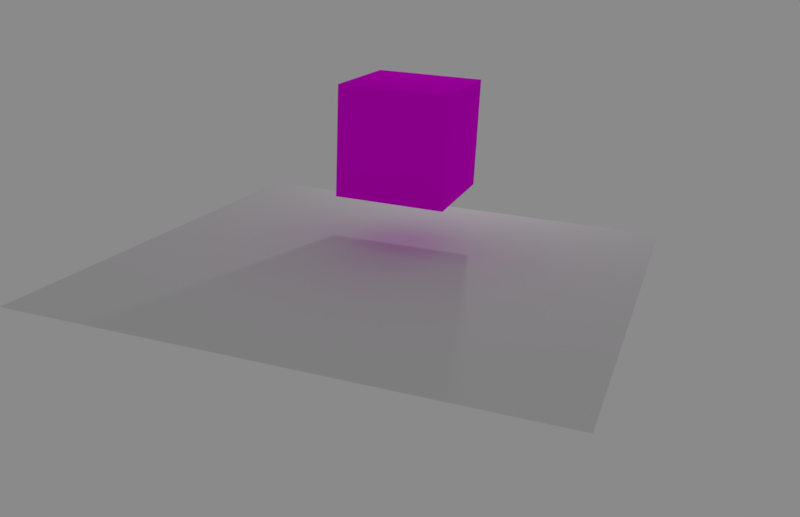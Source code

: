 # Source: donut1.blend  (saved by Blender 2.79.0; exported with 4.5.12 LTS)
import bpy
from mathutils import Matrix  # noqa: F401  (used for matrix-valued properties, if any)

bpy.ops.wm.read_factory_settings(use_empty=True)
scene = bpy.context.scene
scene.name = 'Scene'

# ---- collections
col_collection_1 = bpy.data.collections.new('Collection 1'); scene.collection.children.link(col_collection_1)
col_collection_1.hide_render = True
col_collection_1.hide_viewport = True
col_collection_2 = bpy.data.collections.new('Collection 2'); scene.collection.children.link(col_collection_2)
col_collection_2.hide_render = True
col_collection_2.hide_viewport = True
col_collection_3 = bpy.data.collections.new('Collection 3'); scene.collection.children.link(col_collection_3)

# ---- images (referenced by path relative to the original .blend; pixels are not part of the script)
import os
ASSET_DIR = os.environ.get("B2B_ASSET_DIR", "")  # directory of the original .blend (textures are referenced by path, not embedded)
HERE = os.path.dirname(os.path.abspath(__file__))  # packed textures are extracted next to this script under _unpacked/

def load_image(name, relpath, width, height, colorspace="sRGB"):
    """Load a texture the original file referenced (path relative to the .blend, or extracted next to this script)."""
    p = next((c for c in (os.path.join(HERE, relpath), os.path.join(ASSET_DIR, relpath)) if relpath and os.path.exists(c)), "")
    if p:
        img = bpy.data.images.load(p, check_existing=True)
        img.name = name
    else:  # same state as the original file: an image datablock whose file is absent (Cycles renders it pink)
        img = bpy.data.images.new(name, width, height)
        img.source = "FILE"
        img.filepath = "//" + (relpath or name)
    img.colorspace_settings.name = colorspace
    return img
img_woodfine26_col_1k_jpg = load_image('WoodFine26_COL_1K.jpg', 'WoodFine26_COL_1K.jpg', 1024, 1024, 'sRGB')

# ---- materials (node trees are filled in below, after node groups)
mat_material_005 = bpy.data.materials.new('Material.005')
mat_material_005.alpha_threshold = 0.0
mat_material_005.roughness = 0.5
mat_material_004 = bpy.data.materials.new('Material.004')
mat_material_004.alpha_threshold = 0.0
mat_material_004.roughness = 0.5
mat_material = bpy.data.materials.new('Material')
mat_material.alpha_threshold = 0.0
mat_material.roughness = 0.5
mat_material_002 = bpy.data.materials.new('Material.002')
mat_material_002.alpha_threshold = 0.0
mat_material_002.roughness = 0.5
mat_material_001 = bpy.data.materials.new('Material.001')
mat_material_001.alpha_threshold = 0.0
mat_material_001.roughness = 0.5
mat_material_003 = bpy.data.materials.new('Material.003')
mat_material_003.alpha_threshold = 0.0
mat_material_003.roughness = 0.5

# ---- material node trees
mat_material_005.use_nodes = True; mat_material_005.node_tree.nodes.clear()
_N = mat_material_005.node_tree.nodes; _L = mat_material_005.node_tree.links
n0 = _N.new('ShaderNodeOutputMaterial'); n0.name = 'Material Output'; n0.location = (300, 300)
n1 = _N.new('ShaderNodeBsdfGlass'); n1.name = 'Glass BSDF'; n1.location = (10, 300)
n1.distribution = 'BECKMANN'
n1.inputs[2].default_value = 1.45
_L.new(n1.outputs[0], n0.inputs[0])
n0.is_active_output = True
mat_material_004.use_nodes = True; mat_material_004.node_tree.nodes.clear()
_N = mat_material_004.node_tree.nodes; _L = mat_material_004.node_tree.links
n0 = _N.new('ShaderNodeOutputMaterial'); n0.name = 'Material Output'; n0.location = (300, 300)
n1 = _N.new('ShaderNodeBsdfAnisotropic'); n1.name = 'Glossy BSDF'; n1.location = (-81, 176)
n1.distribution = 'GGX'
n1.inputs[1].default_value = 0.4472
n2 = _N.new('ShaderNodeBsdfDiffuse'); n2.name = 'Diffuse BSDF'; n2.location = (-134, 353)
n3 = _N.new('ShaderNodeMixShader'); n3.name = 'Mix Shader'; n3.location = (116, 312)
n3.inputs[0].default_value = 0.2727
_L.new(n1.outputs[0], n3.inputs[2])
_L.new(n2.outputs[0], n3.inputs[1])
_L.new(n3.outputs[0], n0.inputs[0])
n0.is_active_output = True
mat_material.use_nodes = True; mat_material.node_tree.nodes.clear()
_N = mat_material.node_tree.nodes; _L = mat_material.node_tree.links
n0 = _N.new('ShaderNodeOutputMaterial'); n0.name = 'Material Output'; n0.location = (460, 300)
n1 = _N.new('ShaderNodeBsdfDiffuse'); n1.name = 'Diffuse BSDF'; n1.location = (10, 300)
n2 = _N.new('ShaderNodeBsdfAnisotropic'); n2.name = 'Glossy BSDF'; n2.location = (18, 97)
n2.distribution = 'GGX'
n2.inputs[0].default_value = (1.0, 1.0, 1.0, 1.0)
n2.inputs[1].default_value = 1.0
n3 = _N.new('ShaderNodeMixShader'); n3.name = 'Mix Shader'; n3.location = (240, 291)
n3.inputs[0].default_value = 0.0
n4 = _N.new('ShaderNodeTexImage'); n4.name = 'Image Texture'; n4.location = (-270, 316)
n4.width = 140
n4.image = img_woodfine26_col_1k_jpg
_L.new(n1.outputs[0], n3.inputs[1])
_L.new(n3.outputs[0], n0.inputs[0])
_L.new(n2.outputs[0], n3.inputs[2])
_L.new(n4.outputs[0], n1.inputs[0])
n0.is_active_output = True
mat_material_002.use_nodes = True; mat_material_002.node_tree.nodes.clear()
_N = mat_material_002.node_tree.nodes; _L = mat_material_002.node_tree.links
n0 = _N.new('ShaderNodeOutputMaterial'); n0.name = 'Material Output'; n0.location = (381, 300)
n1 = _N.new('ShaderNodeMixShader'); n1.name = 'Mix Shader'; n1.location = (161, 307)
n1.inputs[0].default_value = 0.2909
n2 = _N.new('ShaderNodeBsdfDiffuse'); n2.name = 'Diffuse BSDF'; n2.location = (-115, 355)
n2.inputs[0].default_value = (0.8, 0.4807, 0.6337, 1.0)
n2.inputs[1].default_value = 0.1667
n3 = _N.new('ShaderNodeBsdfAnisotropic'); n3.name = 'Glossy BSDF'; n3.location = (-112, 179)
n3.distribution = 'GGX'
n3.inputs[1].default_value = 0.6646
_L.new(n1.outputs[0], n0.inputs[0])
_L.new(n2.outputs[0], n1.inputs[1])
_L.new(n3.outputs[0], n1.inputs[2])
n0.is_active_output = True
mat_material_001.use_nodes = True; mat_material_001.node_tree.nodes.clear()
_N = mat_material_001.node_tree.nodes; _L = mat_material_001.node_tree.links
n0 = _N.new('ShaderNodeOutputMaterial'); n0.name = 'Material Output'; n0.location = (424, 300)
n1 = _N.new('ShaderNodeBsdfDiffuse'); n1.name = 'Diffuse BSDF'; n1.location = (-26, 342)
n1.inputs[0].default_value = (0.8, 0.4701, 0.05932, 1.0)
n2 = _N.new('ShaderNodeMixShader'); n2.name = 'Mix Shader'; n2.location = (204, 312)
n2.inputs[0].default_value = 0.2727
n3 = _N.new('ShaderNodeBsdfAnisotropic'); n3.name = 'Glossy BSDF'; n3.location = (-56, 156)
n3.distribution = 'GGX'
n3.inputs[1].default_value = 0.8266
_L.new(n1.outputs[0], n2.inputs[1])
_L.new(n2.outputs[0], n0.inputs[0])
_L.new(n3.outputs[0], n2.inputs[2])
n0.is_active_output = True
mat_material_003.use_nodes = True; mat_material_003.node_tree.nodes.clear()
_N = mat_material_003.node_tree.nodes; _L = mat_material_003.node_tree.links
n0 = _N.new('ShaderNodeOutputMaterial'); n0.name = 'Material Output'; n0.location = (374, 300)
n1 = _N.new('ShaderNodeBsdfDiffuse'); n1.name = 'Diffuse BSDF'; n1.location = (-76, 361)
n2 = _N.new('ShaderNodeMixShader'); n2.name = 'Mix Shader'; n2.location = (154, 316)
n2.inputs[0].default_value = 0.2727
n3 = _N.new('ShaderNodeBsdfAnisotropic'); n3.name = 'Glossy BSDF'; n3.location = (-81, 176)
n3.distribution = 'GGX'
n3.inputs[1].default_value = 0.4472
_L.new(n1.outputs[0], n2.inputs[1])
_L.new(n2.outputs[0], n0.inputs[0])
_L.new(n3.outputs[0], n2.inputs[2])
n0.is_active_output = True

# ---- world
world_world = bpy.data.worlds.new('World'); scene.world = world_world
world_world.color = (0.09084, 0.09084, 0.09084)
world_world.use_sun_shadow = False
world_world.sun_shadow_jitter_overblur = 0.0
world_world.cycles.sampling_method = 'MANUAL'

# ---- cameras
cam_camera = bpy.data.cameras.new('Camera')
cam_camera.clip_end = 100.0
cam_camera.lens = 35.0
cam_camera.sensor_width = 32.0
cam_camera.sensor_height = 18.0
cam_camera.ortho_scale = 7.314
cam_camera.dof.focus_distance = 0.0

# ---- lights
light_lamp = bpy.data.lights.new('Lamp', 'POINT')
light_lamp.transmission_factor = 0.0
light_lamp.cutoff_distance = 30.0
light_lamp.energy = 180.6
light_lamp.shadow_buffer_clip_start = 1.001
light_lamp.shadow_soft_size = 0.1
light_lamp.shadow_maximum_resolution = 0.006
light_lamp.use_absolute_resolution = True
light_point = bpy.data.lights.new('Point', 'POINT')
light_point.transmission_factor = 0.0
light_point.energy = 52.5
light_point.shadow_buffer_clip_start = 0.5
light_point.shadow_soft_size = 0.1
light_point.shadow_maximum_resolution = 0.006
light_point.use_absolute_resolution = True

# ---- meshes
me_cylinder_004 = bpy.data.meshes.new('Cylinder.004')
me_cylinder_004.from_pydata([(-5.117e-09, 0.7165, -0.9915), (5.166e-06, 0.9706, 1.342), (0.2112, 0.6847, -0.9915), (0.2861, 0.9275, 1.342), (0.4036, 0.592, -0.9915), (0.5467, 0.8019, 1.342), (0.5602, 0.4467, -0.9915), (0.7588, 0.6051, 1.342), (0.667, 0.2618, -0.9915), (0.9035, 0.3546, 1.342), (0.7145, 0.05354, -0.9915), (0.9679, 0.07254, 1.342), (0.6985, -0.1594, -0.9915), (0.9462, -0.216, 1.342), (0.6205, -0.3582, -0.9915), (0.8405, -0.4853, 1.342), (0.4873, -0.5252, -0.9915), (0.3109, -0.6455, -0.9915), (0.1068, -0.7085, -0.9915), (-0.1068, -0.7085, -0.9915), (-0.3109, -0.6455, -0.9915), (-0.4873, -0.5252, -0.9915), (-0.6205, -0.3582, -0.9915), (-0.6985, -0.1594, -0.9915), (-0.7145, 0.05354, -0.9915), (-0.667, 0.2618, -0.9915), (-0.5602, 0.4467, -0.9915), (-0.4036, 0.592, -0.9915), (-0.5467, 0.8019, 1.342), (-0.2112, 0.6847, -0.9915), (-0.2861, 0.9275, 1.342), (-1.098e-08, 0.7571, -0.9298), (0.2232, 0.7235, -0.9298), (0.4265, 0.6256, -0.9298), (0.5919, 0.4721, -0.9298), (0.7048, 0.2766, -0.9298), (0.755, 0.05658, -0.9298), (0.7381, -0.1685, -0.9298), (0.6557, -0.3786, -0.9298), (0.515, -0.555, -0.9298), (0.3285, -0.6821, -0.9298), (0.1128, -0.7487, -0.9298), (-0.1128, -0.7487, -0.9298), (-0.3285, -0.6821, -0.9298), (-0.515, -0.555, -0.9298), (-0.6557, -0.3786, -0.9298), (-0.7381, -0.1685, -0.9298), (-0.755, 0.05658, -0.9298), (-0.7048, 0.2766, -0.9298), (-0.5919, 0.4721, -0.9298), (-0.4265, 0.6256, -0.9298), (-0.2232, 0.7235, -0.9298), (-7.129e-11, 0.9984, 1.309), (0.2943, 0.954, 1.309), (0.5624, 0.8249, 1.309), (0.7806, 0.6225, 1.309), (0.9294, 0.3648, 1.309), (0.9956, 0.07461, 1.309), (0.9734, -0.2222, 1.309), (0.8646, -0.4992, 1.309), (0.6791, -0.7319, 1.309), (0.4332, -0.8995, 1.309), (0.1488, -0.9872, 1.309), (-0.1488, -0.9872, 1.309), (-0.4332, -0.8995, 1.309), (-0.6791, -0.7319, 1.309), (-0.8646, -0.4992, 1.309), (-0.9734, -0.2222, 1.309), (-0.9956, 0.07461, 1.309), (-0.9294, 0.3648, 1.309), (-0.7806, 0.6225, 1.309), (-0.5624, 0.8249, 1.309), (-0.2943, 0.954, 1.309), (0.2948, 0.9556, 1.342), (0.0, 1.0, 1.342), (0.5633, 0.8262, 1.342), (0.7818, 0.6235, 1.342), (0.9309, 0.3653, 1.342), (0.9972, 0.07473, 1.342), (0.9749, -0.2225, 1.342), (0.866, -0.5, 1.342), (0.6802, -0.7331, 1.342), (0.4339, -0.901, 1.342), (0.149, -0.9888, 1.342), (-0.149, -0.9888, 1.342), (-0.4339, -0.901, 1.342), (-0.6802, -0.7331, 1.342), (-0.866, -0.5, 1.342), (-0.9749, -0.2225, 1.342), (-0.9972, 0.07473, 1.342), (-0.9309, 0.3653, 1.342), (-0.7818, 0.6235, 1.342), (-0.5633, 0.8262, 1.342), (-0.2948, 0.9556, 1.342), (-1.113e-08, 0.7537, -0.9915), (0.2222, 0.7202, -0.9915), (0.4246, 0.6227, -0.9915), (0.5893, 0.4699, -0.9915), (0.7016, 0.2754, -0.9915), (0.7516, 0.05632, -0.9915), (0.7348, -0.1677, -0.9915), (0.6527, -0.3769, -0.9915), (0.5126, -0.5525, -0.9915), (0.327, -0.6791, -0.9915), (0.1123, -0.7453, -0.9915), (-0.1123, -0.7453, -0.9915), (-0.327, -0.6791, -0.9915), (-0.5126, -0.5525, -0.9915), (-0.6527, -0.3769, -0.9915), (-0.7348, -0.1677, -0.9915), (-0.7516, 0.05632, -0.9915), (-0.7016, 0.2754, -0.9915), (-0.5893, 0.4699, -0.9915), (-0.4246, 0.6227, -0.9915), (-0.2222, 0.7202, -0.9915), (0.661, -0.7124, 1.342), (0.4216, -0.8755, 1.342), (0.1448, -0.9609, 1.342), (-0.1448, -0.9609, 1.342), (-0.4216, -0.8755, 1.342), (-0.661, -0.7124, 1.342), (-0.8416, -0.4859, 1.342), (-0.9474, -0.2162, 1.342), (-0.969, 0.07263, 1.342), (-0.9046, 0.355, 1.342), (-0.7598, 0.6059, 1.342), (1.858e-07, 0.6883, -0.9549), (0.2029, 0.6577, -0.9549), (0.3877, 0.5687, -0.9549), (0.5381, 0.4292, -0.9549), (0.6407, 0.2515, -0.9549), (0.6864, 0.05144, -0.9549), (0.6711, -0.1532, -0.9549), (0.5961, -0.3442, -0.9549), (0.4682, -0.5046, -0.9549), (0.2986, -0.6201, -0.9549), (0.1026, -0.6806, -0.9549), (-0.1026, -0.6806, -0.9549), (-0.2986, -0.6201, -0.9549), (-0.4682, -0.5046, -0.9549), (-0.5961, -0.3442, -0.9549), (-0.6711, -0.1532, -0.9549), (-0.6864, 0.05144, -0.9549), (-0.6407, 0.2515, -0.9549), (-0.5381, 0.4292, -0.9549), (-0.3877, 0.5687, -0.9549), (-0.2029, 0.6577, -0.9549), (-0.4877, -0.5256, -0.9437), (-0.6209, -0.3585, -0.9437), (0.699, -0.1595, -0.9437), (0.6209, -0.3585, -0.9437), (-0.699, -0.1595, -0.9437), (0.4877, -0.5256, -0.9437), (1.766e-07, 0.717, -0.9437), (0.2113, 0.6851, -0.9437), (-0.715, 0.05358, -0.9437), (0.3111, -0.646, -0.9437), (0.4039, 0.5924, -0.9437), (-0.6674, 0.2619, -0.9437), (0.1069, -0.709, -0.9437), (0.5606, 0.447, -0.9437), (-0.5606, 0.447, -0.9437), (-0.1069, -0.709, -0.9437), (0.6674, 0.2619, -0.9437), (-0.4039, 0.5924, -0.9437), (-0.3111, -0.646, -0.9437), (0.715, 0.05358, -0.9437), (-0.2113, 0.6851, -0.9437), (-0.846, -0.4884, 1.321), (-0.9524, -0.2174, 1.321), (0.6644, -0.7161, 1.321), (-0.9741, 0.07301, 1.321), (0.4239, -0.8801, 1.321), (-0.9093, 0.3569, 1.321), (0.1456, -0.9659, 1.321), (-0.7637, 0.6091, 1.321), (-0.1456, -0.9659, 1.321), (-0.4238, -0.8801, 1.321), (-0.6644, -0.7161, 1.321), (0.845, -0.4878, 1.321), (0.2876, 0.9323, 1.321), (0.5496, 0.8061, 1.321), (0.7628, 0.6083, 1.321), (0.9082, 0.3565, 1.321), (-0.5496, 0.8061, 1.321), (0.973, 0.07292, 1.321), (-0.2876, 0.9323, 1.321), (0.9512, -0.2171, 1.321), (6.516e-06, 0.9757, 1.321), (0.2113, 0.6851, -0.9549), (1.78e-07, 0.717, -0.9549), (0.4039, 0.5924, -0.9549), (0.5606, 0.447, -0.9549), (0.6674, 0.2619, -0.9549), (0.715, 0.05358, -0.9549), (0.699, -0.1595, -0.9549), (0.6209, -0.3585, -0.9549), (0.4877, -0.5256, -0.9549), (0.3111, -0.646, -0.9549), (0.1069, -0.709, -0.9549), (-0.1069, -0.709, -0.9549), (-0.3111, -0.646, -0.9549), (-0.4877, -0.5256, -0.9549), (-0.6209, -0.3585, -0.9549), (-0.699, -0.1595, -0.9549), (-0.715, 0.05358, -0.9549), (-0.6674, 0.2619, -0.9549), (-0.5606, 0.447, -0.9549), (-0.4039, 0.5924, -0.9549), (-0.2113, 0.6851, -0.9549)], [], [(52, 74, 73, 53), (53, 73, 75, 54), (54, 75, 76, 55), (55, 76, 77, 56), (56, 77, 78, 57), (57, 78, 79, 58), (58, 79, 80, 59), (59, 80, 81, 60), (60, 81, 82, 61), (61, 82, 83, 62), (62, 83, 84, 63), (63, 84, 85, 64), (64, 85, 86, 65), (65, 86, 87, 66), (66, 87, 88, 67), (67, 88, 89, 68), (68, 89, 90, 69), (69, 90, 91, 70), (70, 91, 92, 71), (71, 92, 93, 72), (72, 93, 74, 52), (0, 2, 4, 6, 8, 10, 12, 14, 16, 17, 18, 19, 20, 21, 22, 23, 24, 25, 26, 27, 29), (114, 51, 31, 94), (113, 50, 51, 114), (112, 49, 50, 113), (111, 48, 49, 112), (110, 47, 48, 111), (109, 46, 47, 110), (108, 45, 46, 109), (107, 44, 45, 108), (106, 43, 44, 107), (105, 42, 43, 106), (104, 41, 42, 105), (103, 40, 41, 104), (102, 39, 40, 103), (101, 38, 39, 102), (100, 37, 38, 101), (99, 36, 37, 100), (98, 35, 36, 99), (97, 34, 35, 98), (96, 33, 34, 97), (95, 32, 33, 96), (94, 31, 32, 95), (51, 72, 52, 31), (50, 71, 72, 51), (49, 70, 71, 50), (48, 69, 70, 49), (47, 68, 69, 48), (46, 67, 68, 47), (45, 66, 67, 46), (44, 65, 66, 45), (43, 64, 65, 44), (42, 63, 64, 43), (41, 62, 63, 42), (40, 61, 62, 41), (39, 60, 61, 40), (38, 59, 60, 39), (37, 58, 59, 38), (36, 57, 58, 37), (35, 56, 57, 36), (34, 55, 56, 35), (33, 54, 55, 34), (32, 53, 54, 33), (31, 52, 53, 32), (1, 3, 73, 74), (3, 5, 75, 73), (5, 7, 76, 75), (7, 9, 77, 76), (9, 11, 78, 77), (11, 13, 79, 78), (13, 15, 80, 79), (15, 115, 81, 80), (115, 116, 82, 81), (116, 117, 83, 82), (117, 118, 84, 83), (118, 119, 85, 84), (119, 120, 86, 85), (120, 121, 87, 86), (121, 122, 88, 87), (122, 123, 89, 88), (123, 124, 90, 89), (124, 125, 91, 90), (125, 28, 92, 91), (28, 30, 93, 92), (30, 1, 74, 93), (2, 0, 94, 95), (4, 2, 95, 96), (6, 4, 96, 97), (8, 6, 97, 98), (10, 8, 98, 99), (12, 10, 99, 100), (14, 12, 100, 101), (16, 14, 101, 102), (17, 16, 102, 103), (18, 17, 103, 104), (19, 18, 104, 105), (20, 19, 105, 106), (21, 20, 106, 107), (22, 21, 107, 108), (23, 22, 108, 109), (24, 23, 109, 110), (25, 24, 110, 111), (26, 25, 111, 112), (27, 26, 112, 113), (29, 27, 113, 114), (0, 29, 114, 94), (148, 147, 202, 203), (127, 126, 146, 145, 144, 143, 142, 141, 140, 139, 138, 137, 136, 135, 134, 133, 132, 131, 130, 129, 128), (150, 149, 195, 196), (151, 148, 203, 204), (152, 150, 196, 197), (154, 153, 190, 189), (155, 151, 204, 205), (156, 152, 197, 198), (157, 154, 189, 191), (158, 155, 205, 206), (159, 156, 198, 199), (160, 157, 191, 192), (161, 158, 206, 207), (162, 159, 199, 200), (163, 160, 192, 193), (164, 161, 207, 208), (165, 162, 200, 201), (166, 163, 193, 194), (167, 164, 208, 209), (147, 165, 201, 202), (149, 166, 194, 195), (153, 167, 209, 190), (188, 186, 167, 153), (187, 185, 166, 149), (178, 177, 165, 147), (186, 184, 164, 167), (185, 183, 163, 166), (177, 176, 162, 165), (184, 175, 161, 164), (183, 182, 160, 163), (176, 174, 159, 162), (175, 173, 158, 161), (182, 181, 157, 160), (174, 172, 156, 159), (173, 171, 155, 158), (181, 180, 154, 157), (172, 170, 152, 156), (171, 169, 151, 155), (180, 188, 153, 154), (170, 179, 150, 152), (169, 168, 148, 151), (179, 187, 149, 150), (168, 178, 147, 148), (121, 120, 178, 168), (15, 13, 187, 179), (122, 121, 168, 169), (115, 15, 179, 170), (3, 1, 188, 180), (123, 122, 169, 171), (116, 115, 170, 172), (5, 3, 180, 181), (124, 123, 171, 173), (117, 116, 172, 174), (7, 5, 181, 182), (125, 124, 173, 175), (118, 117, 174, 176), (9, 7, 182, 183), (28, 125, 175, 184), (119, 118, 176, 177), (11, 9, 183, 185), (30, 28, 184, 186), (120, 119, 177, 178), (13, 11, 185, 187), (1, 30, 186, 188), (126, 127, 189, 190), (127, 128, 191, 189), (128, 129, 192, 191), (129, 130, 193, 192), (130, 131, 194, 193), (131, 132, 195, 194), (132, 133, 196, 195), (133, 134, 197, 196), (134, 135, 198, 197), (135, 136, 199, 198), (136, 137, 200, 199), (137, 138, 201, 200), (138, 139, 202, 201), (139, 140, 203, 202), (140, 141, 204, 203), (141, 142, 205, 204), (142, 143, 206, 205), (143, 144, 207, 206), (144, 145, 208, 207), (145, 146, 209, 208), (146, 126, 190, 209)])
me_cylinder_004.polygons.foreach_set('use_smooth', [True] * 191)
me_cylinder_004.materials.append(mat_material_005)
me_cylinder_004.use_remesh_preserve_volume = False
me_cylinder_004.use_remesh_preserve_attributes = False
me_cylinder_004.use_mirror_vertex_groups = False
me_cylinder_004.update()
me_cylinder = bpy.data.meshes.new('Cylinder')
me_cylinder.from_pydata([(-1.846e-08, 0.5962, -0.05107), (0.1163, 0.5848, -0.05107), (0.2282, 0.5508, -0.05107), (0.3312, 0.4957, -0.05107), (0.4216, 0.4216, -0.05107), (0.4957, 0.3312, -0.05107), (0.5508, 0.2282, -0.05107), (0.5848, 0.1163, -0.05107), (0.5962, -1.38e-07, -0.05107), (0.5848, -0.1163, -0.05107), (0.5508, -0.2282, -0.05107), (0.4957, -0.3312, -0.05107), (0.4216, -0.4216, -0.05107), (0.3312, -0.4957, -0.05107), (0.2282, -0.5508, -0.05107), (0.1163, -0.5848, -0.05107), (-1.984e-07, -0.5962, -0.05107), (-0.1163, -0.5848, -0.05107), (-0.2282, -0.5508, -0.05107), (-0.3312, -0.4957, -0.05107), (-0.4216, -0.4216, -0.05107), (-0.4957, -0.3312, -0.05107), (-0.5508, -0.2282, -0.05107), (-0.5848, -0.1163, -0.05107), (-0.5962, 4.034e-07, -0.05107), (-0.5848, 0.1163, -0.05107), (-0.5508, 0.2282, -0.05107), (-0.4957, 0.3312, -0.05107), (-0.4216, 0.4216, -0.05107), (-0.3312, 0.4957, -0.05107), (-0.2282, 0.5508, -0.05107), (-0.1163, 0.5848, -0.05107), (-5.774e-08, 0.9479, 0.06504), (0.1849, 0.9297, 0.06504), (0.3627, 0.8757, 0.06504), (0.5266, 0.7881, 0.06504), (0.6703, 0.6703, 0.06504), (0.7881, 0.5266, 0.06504), (0.8757, 0.3627, 0.06504), (0.9297, 0.1849, 0.06504), (0.9479, -2.024e-07, 0.06504), (0.9297, -0.1849, 0.06504), (0.8757, -0.3627, 0.06504), (0.7881, -0.5266, 0.06504), (0.6703, -0.6703, 0.06504), (0.5266, -0.7881, 0.06504), (0.3627, -0.8757, 0.06504), (0.1849, -0.9297, 0.06504), (-3.666e-07, -0.9479, 0.06504), (-0.1849, -0.9297, 0.06504), (-0.3627, -0.8757, 0.06504), (-0.5266, -0.7881, 0.06504), (-0.6703, -0.6703, 0.06504), (-0.7881, -0.5266, 0.06504), (-0.8757, -0.3627, 0.06504), (-0.9297, -0.1849, 0.06504), (-0.9479, 6.413e-07, 0.06504), (-0.9297, 0.1849, 0.06504), (-0.8757, 0.3627, 0.06504), (-0.7881, 0.5266, 0.06504), (-0.6703, 0.6703, 0.06504), (-0.5266, 0.7881, 0.06504), (-0.3627, 0.8757, 0.06504), (-0.1849, 0.9297, 0.06504), (0.1504, 0.7559, 0.03825), (0.2949, 0.712, 0.03825), (0.4282, 0.6408, 0.03825), (0.5449, 0.5449, 0.03825), (0.6408, 0.4282, 0.03825), (0.712, 0.2949, 0.03825), (0.7559, 0.1504, 0.03825), (0.7707, -1.603e-07, 0.03825), (0.7559, -0.1504, 0.03825), (0.712, -0.2949, 0.03825), (0.6408, -0.4282, 0.03825), (0.5449, -0.5449, 0.03825), (0.4282, -0.6408, 0.03825), (0.2949, -0.712, 0.03825), (0.1504, -0.7559, 0.03825), (-2.775e-07, -0.7707, 0.03825), (-0.1504, -0.7559, 0.03825), (-0.2949, -0.712, 0.03825), (-0.4282, -0.6408, 0.03825), (-0.545, -0.5449, 0.03825), (-0.6408, -0.4282, 0.03825), (-0.712, -0.2949, 0.03825), (-0.7559, -0.1504, 0.03825), (-0.7707, 5.256e-07, 0.03825), (-0.7559, 0.1504, 0.03825), (-0.712, 0.2949, 0.03825), (-0.6408, 0.4282, 0.03825), (-0.5449, 0.545, 0.03825), (-0.4282, 0.6408, 0.03825), (-0.2949, 0.712, 0.03825), (-0.1504, 0.7559, 0.03825), (-2.642e-08, 0.7707, 0.03825), (-3.085e-09, 0.6357, -0.05107), (0.124, 0.6235, -0.05107), (0.2433, 0.5873, -0.05107), (0.3532, 0.5286, -0.05107), (0.4495, 0.4495, -0.05107), (0.5286, 0.3532, -0.05107), (0.5873, 0.2433, -0.05107), (0.6235, 0.124, -0.05107), (0.6357, -1.319e-07, -0.05107), (0.6235, -0.124, -0.05107), (0.5873, -0.2433, -0.05107), (0.5286, -0.3532, -0.05107), (0.4495, -0.4495, -0.05107), (0.3532, -0.5286, -0.05107), (0.2433, -0.5873, -0.05107), (0.124, -0.6235, -0.05107), (-2.102e-07, -0.6357, -0.05107), (-0.124, -0.6235, -0.05107), (-0.2433, -0.5873, -0.05107), (-0.3532, -0.5286, -0.05107), (-0.4495, -0.4495, -0.05107), (-0.5286, -0.3532, -0.05107), (-0.5873, -0.2433, -0.05107), (-0.6235, -0.124, -0.05107), (-0.6357, 4.34e-07, -0.05107), (-0.6235, 0.124, -0.05107), (-0.5873, 0.2433, -0.05107), (-0.5286, 0.3532, -0.05107), (-0.4495, 0.4495, -0.05107), (-0.3532, 0.5286, -0.05107), (-0.2433, 0.5873, -0.05107), (-0.124, 0.6235, -0.05107), (0.1849, 0.9297, 0.08324), (-5.774e-08, 0.9479, 0.08324), (0.3627, 0.8757, 0.08324), (0.5266, 0.7881, 0.08324), (0.6703, 0.6703, 0.08324), (0.7881, 0.5266, 0.08324), (0.8757, 0.3627, 0.08324), (0.9297, 0.1849, 0.08324), (0.9479, -2.024e-07, 0.08324), (0.9297, -0.1849, 0.08324), (0.8757, -0.3627, 0.08324), (0.7881, -0.5266, 0.08324), (0.6703, -0.6703, 0.08324), (0.5266, -0.7881, 0.08324), (0.3627, -0.8757, 0.08324), (0.1849, -0.9297, 0.08324), (-3.666e-07, -0.9479, 0.08324), (-0.1849, -0.9297, 0.08324), (-0.3627, -0.8757, 0.08324), (-0.5266, -0.7881, 0.08324), (-0.6703, -0.6703, 0.08324), (-0.7881, -0.5266, 0.08324), (-0.8757, -0.3627, 0.08324), (-0.9297, -0.1849, 0.08324), (-0.9479, 6.413e-07, 0.08324), (-0.9297, 0.1849, 0.08324), (-0.8757, 0.3627, 0.08324), (-0.7881, 0.5266, 0.08324), (-0.6703, 0.6703, 0.08324), (-0.5266, 0.7881, 0.08324), (-0.3627, 0.8757, 0.08324), (-0.1849, 0.9297, 0.08324), (-6.665e-08, 0.9267, 0.08101), (0.1808, 0.9088, 0.08101), (0.3546, 0.8561, 0.08101), (0.5148, 0.7705, 0.08101), (0.6552, 0.6552, 0.08101), (0.7705, 0.5148, 0.08101), (0.8561, 0.3546, 0.08101), (0.9088, 0.1808, 0.08101), (0.9267, -2.058e-07, 0.08101), (0.9088, -0.1808, 0.08101), (0.8561, -0.3546, 0.08101), (0.7705, -0.5148, 0.08101), (0.6552, -0.6552, 0.08101), (0.5148, -0.7705, 0.08101), (0.3546, -0.8561, 0.08101), (0.1808, -0.9088, 0.08101), (-3.597e-07, -0.9267, 0.08101), (-0.1808, -0.9088, 0.08101), (-0.3546, -0.8561, 0.08101), (-0.5148, -0.7705, 0.08101), (-0.6552, -0.6552, 0.08101), (-0.7705, -0.5148, 0.08101), (-0.8561, -0.3546, 0.08101), (-0.9088, -0.1808, 0.08101), (-0.9267, 6.241e-07, 0.08101), (-0.9088, 0.1808, 0.08101), (-0.8561, 0.3546, 0.08101), (-0.7705, 0.5148, 0.08101), (-0.6552, 0.6552, 0.08101), (-0.5148, 0.7705, 0.08101), (-0.3546, 0.8561, 0.08101), (-0.1808, 0.9088, 0.08101), (-7.238e-08, 0.5913, -0.03362), (0.1154, 0.58, -0.03362), (0.2263, 0.5463, -0.03362), (0.3285, 0.4917, -0.03362), (0.4181, 0.4181, -0.03362), (0.4917, 0.3285, -0.03362), (0.5463, 0.2263, -0.03362), (0.58, 0.1154, -0.03362), (0.5913, -1.46e-07, -0.03362), (0.58, -0.1154, -0.03362), (0.5463, -0.2263, -0.03362), (0.4917, -0.3285, -0.03362), (0.4181, -0.4181, -0.03362), (0.3285, -0.4917, -0.03362), (0.2263, -0.5463, -0.03362), (0.1154, -0.58, -0.03362), (-2.409e-07, -0.5913, -0.03362), (-0.1154, -0.58, -0.03362), (-0.2263, -0.5463, -0.03362), (-0.3285, -0.4917, -0.03362), (-0.4181, -0.4181, -0.03362), (-0.4917, -0.3285, -0.03362), (-0.5463, -0.2263, -0.03362), (-0.58, -0.1154, -0.03362), (-0.5913, 3.907e-07, -0.03362), (-0.58, 0.1154, -0.03362), (-0.5463, 0.2263, -0.03362), (-0.4917, 0.3285, -0.03362), (-0.4181, 0.4181, -0.03362), (-0.3285, 0.4917, -0.03362), (-0.2263, 0.5463, -0.03362), (-0.1154, 0.58, -0.03362), (-0.7161, 0.1424, 0.03958), (-0.6745, 0.2794, 0.03958), (0.5163, -0.5163, 0.03958), (0.4056, -0.6071, 0.03958), (-0.6071, 0.4056, 0.03958), (0.2794, -0.6745, 0.03958), (-4.132e-08, 0.7301, 0.03958), (0.1424, 0.7161, 0.03958), (-0.5163, 0.5163, 0.03958), (0.1424, -0.7161, 0.03958), (0.2794, 0.6745, 0.03958), (-0.4056, 0.6071, 0.03958), (-2.722e-07, -0.7301, 0.03958), (0.4056, 0.6071, 0.03958), (-0.2794, 0.6745, 0.03958), (-0.1424, -0.7161, 0.03958), (0.5163, 0.5163, 0.03958), (-0.1424, 0.7161, 0.03958), (-0.2794, -0.6745, 0.03958), (0.6071, 0.4056, 0.03958), (-0.4056, -0.6071, 0.03958), (0.6745, 0.2794, 0.03958), (-0.5163, -0.5163, 0.03958), (0.7161, 0.1424, 0.03958), (-0.6071, -0.4056, 0.03958), (0.7301, -1.618e-07, 0.03958), (-0.6745, -0.2794, 0.03958), (0.7161, -0.1424, 0.03958), (-0.7161, -0.1424, 0.03958), (0.6745, -0.2794, 0.03958), (-0.7301, 4.921e-07, 0.03958), (0.6071, -0.4056, 0.03958), (0.1255, 0.6307, -0.03362), (-5.322e-08, 0.643, -0.03362), (0.2461, 0.5941, -0.03362), (0.3573, 0.5347, -0.03362), (0.4547, 0.4547, -0.03362), (0.5347, 0.3573, -0.03362), (0.5941, 0.2461, -0.03362), (0.6307, 0.1255, -0.03362), (0.643, -1.381e-07, -0.03362), (0.6307, -0.1255, -0.03362), (0.5941, -0.2461, -0.03362), (0.5347, -0.3573, -0.03362), (0.4547, -0.4547, -0.03362), (0.3573, -0.5347, -0.03362), (0.2461, -0.5941, -0.03362), (0.1255, -0.6307, -0.03362), (-2.566e-07, -0.643, -0.03362), (-0.1255, -0.6307, -0.03362), (-0.2461, -0.5941, -0.03362), (-0.3573, -0.5347, -0.03362), (-0.4547, -0.4547, -0.03362), (-0.5347, -0.3573, -0.03362), (-0.5941, -0.2461, -0.03362), (-0.6307, -0.1255, -0.03362), (-0.643, 4.378e-07, -0.03362), (-0.6307, 0.1255, -0.03362), (-0.5941, 0.2461, -0.03362), (-0.5347, 0.3573, -0.03362), (-0.4547, 0.4547, -0.03362), (-0.3573, 0.5347, -0.03362), (-0.2461, 0.5941, -0.03362), (-0.1255, 0.6307, -0.03362), (-0.6773, 0.1347, 0.006374), (0.4883, -0.4883, 0.006374), (-4.672e-08, 0.6906, 0.006374), (-0.638, 0.2643, 0.006374), (0.3837, -0.5742, 0.006374), (-0.5742, 0.3837, 0.006374), (0.2643, -0.638, 0.006374), (0.1347, 0.6773, 0.006374), (-0.4883, 0.4883, 0.006374), (0.1347, -0.6773, 0.006374), (0.2643, 0.638, 0.006374), (-0.3837, 0.5742, 0.006374), (-2.651e-07, -0.6906, 0.006374), (0.3837, 0.5742, 0.006374), (-0.2643, 0.638, 0.006374), (-0.1347, -0.6773, 0.006374), (0.4883, 0.4883, 0.006374), (-0.1347, 0.6773, 0.006374), (-0.2643, -0.638, 0.006374), (0.5742, 0.3837, 0.006374), (-0.3837, -0.5742, 0.006374), (0.638, 0.2643, 0.006374), (-0.4883, -0.4883, 0.006374), (0.6773, 0.1347, 0.006374), (-0.5742, -0.3837, 0.006374), (0.6906, -1.511e-07, 0.006374), (-0.638, -0.2643, 0.006374), (0.6773, -0.1347, 0.006374), (-0.6773, -0.1347, 0.006374), (0.638, -0.2643, 0.006374), (-0.6906, 4.674e-07, 0.006374), (0.5742, -0.3837, 0.006374), (0.1362, 0.6846, -0.00986), (0.2671, 0.6448, -0.00986), (0.3878, 0.5803, -0.00986), (0.4935, 0.4935, -0.00986), (0.5803, 0.3878, -0.00986), (0.6448, 0.2671, -0.00986), (0.6846, 0.1362, -0.00986), (0.698, -1.45e-07, -0.00986), (0.6846, -0.1362, -0.00986), (0.6448, -0.2671, -0.00986), (0.5803, -0.3878, -0.00986), (0.4935, -0.4935, -0.00986), (0.3878, -0.5803, -0.00986), (0.2671, -0.6449, -0.00986), (0.1362, -0.6846, -0.00986), (-2.413e-07, -0.698, -0.00986), (-0.1362, -0.6846, -0.00986), (-0.2671, -0.6449, -0.00986), (-0.3878, -0.5803, -0.00986), (-0.4935, -0.4935, -0.00986), (-0.5803, -0.3878, -0.00986), (-0.6449, -0.2671, -0.00986), (-0.6846, -0.1362, -0.00986), (-0.698, 4.763e-07, -0.00986), (-0.6846, 0.1362, -0.00986), (-0.6448, 0.2671, -0.00986), (-0.5803, 0.3878, -0.00986), (-0.4935, 0.4935, -0.00986), (-0.3878, 0.5803, -0.00986), (-0.2671, 0.6449, -0.00986), (-0.1362, 0.6846, -0.00986), (-1.385e-08, 0.698, -0.00986)], [], [(32, 129, 128, 33), (33, 128, 130, 34), (34, 130, 131, 35), (35, 131, 132, 36), (36, 132, 133, 37), (37, 133, 134, 38), (38, 134, 135, 39), (39, 135, 136, 40), (40, 136, 137, 41), (41, 137, 138, 42), (42, 138, 139, 43), (43, 139, 140, 44), (44, 140, 141, 45), (45, 141, 142, 46), (46, 142, 143, 47), (47, 143, 144, 48), (48, 144, 145, 49), (49, 145, 146, 50), (50, 146, 147, 51), (51, 147, 148, 52), (52, 148, 149, 53), (53, 149, 150, 54), (54, 150, 151, 55), (55, 151, 152, 56), (56, 152, 153, 57), (57, 153, 154, 58), (58, 154, 155, 59), (59, 155, 156, 60), (60, 156, 157, 61), (61, 157, 158, 62), (62, 158, 159, 63), (63, 159, 129, 32), (0, 1, 2, 3, 4, 5, 6, 7, 8, 9, 10, 11, 12, 13, 14, 15, 16, 17, 18, 19, 20, 21, 22, 23, 24, 25, 26, 27, 28, 29, 30, 31), (94, 63, 32, 95), (93, 62, 63, 94), (92, 61, 62, 93), (91, 60, 61, 92), (90, 59, 60, 91), (89, 58, 59, 90), (88, 57, 58, 89), (87, 56, 57, 88), (86, 55, 56, 87), (85, 54, 55, 86), (84, 53, 54, 85), (83, 52, 53, 84), (82, 51, 52, 83), (81, 50, 51, 82), (80, 49, 50, 81), (79, 48, 49, 80), (78, 47, 48, 79), (77, 46, 47, 78), (76, 45, 46, 77), (75, 44, 45, 76), (74, 43, 44, 75), (73, 42, 43, 74), (72, 41, 42, 73), (71, 40, 41, 72), (70, 39, 40, 71), (69, 38, 39, 70), (68, 37, 38, 69), (67, 36, 37, 68), (66, 35, 36, 67), (65, 34, 35, 66), (64, 33, 34, 65), (95, 32, 33, 64), (351, 95, 64, 320), (320, 64, 65, 321), (321, 65, 66, 322), (322, 66, 67, 323), (323, 67, 68, 324), (324, 68, 69, 325), (325, 69, 70, 326), (326, 70, 71, 327), (327, 71, 72, 328), (328, 72, 73, 329), (329, 73, 74, 330), (330, 74, 75, 331), (331, 75, 76, 332), (332, 76, 77, 333), (333, 77, 78, 334), (334, 78, 79, 335), (335, 79, 80, 336), (336, 80, 81, 337), (337, 81, 82, 338), (338, 82, 83, 339), (339, 83, 84, 340), (340, 84, 85, 341), (341, 85, 86, 342), (342, 86, 87, 343), (343, 87, 88, 344), (344, 88, 89, 345), (345, 89, 90, 346), (346, 90, 91, 347), (347, 91, 92, 348), (348, 92, 93, 349), (349, 93, 94, 350), (350, 94, 95, 351), (1, 0, 96, 97), (2, 1, 97, 98), (3, 2, 98, 99), (4, 3, 99, 100), (5, 4, 100, 101), (6, 5, 101, 102), (7, 6, 102, 103), (8, 7, 103, 104), (9, 8, 104, 105), (10, 9, 105, 106), (11, 10, 106, 107), (12, 11, 107, 108), (13, 12, 108, 109), (14, 13, 109, 110), (15, 14, 110, 111), (16, 15, 111, 112), (17, 16, 112, 113), (18, 17, 113, 114), (19, 18, 114, 115), (20, 19, 115, 116), (21, 20, 116, 117), (22, 21, 117, 118), (23, 22, 118, 119), (24, 23, 119, 120), (25, 24, 120, 121), (26, 25, 121, 122), (27, 26, 122, 123), (28, 27, 123, 124), (29, 28, 124, 125), (30, 29, 125, 126), (31, 30, 126, 127), (0, 31, 127, 96), (160, 161, 128, 129), (161, 162, 130, 128), (162, 163, 131, 130), (163, 164, 132, 131), (164, 165, 133, 132), (165, 166, 134, 133), (166, 167, 135, 134), (167, 168, 136, 135), (168, 169, 137, 136), (169, 170, 138, 137), (170, 171, 139, 138), (171, 172, 140, 139), (172, 173, 141, 140), (173, 174, 142, 141), (174, 175, 143, 142), (175, 176, 144, 143), (176, 177, 145, 144), (177, 178, 146, 145), (178, 179, 147, 146), (179, 180, 148, 147), (180, 181, 149, 148), (181, 182, 150, 149), (182, 183, 151, 150), (183, 184, 152, 151), (184, 185, 153, 152), (185, 186, 154, 153), (186, 187, 155, 154), (187, 188, 156, 155), (188, 189, 157, 156), (189, 190, 158, 157), (190, 191, 159, 158), (191, 160, 129, 159), (291, 288, 281, 282), (193, 192, 223, 222, 221, 220, 219, 218, 217, 216, 215, 214, 213, 212, 211, 210, 209, 208, 207, 206, 205, 204, 203, 202, 201, 200, 199, 198, 197, 196, 195, 194), (292, 289, 268, 269), (293, 291, 282, 283), (294, 292, 269, 270), (295, 290, 257, 256), (296, 293, 283, 284), (297, 294, 270, 271), (298, 295, 256, 258), (299, 296, 284, 285), (300, 297, 271, 272), (301, 298, 258, 259), (302, 299, 285, 286), (303, 300, 272, 273), (304, 301, 259, 260), (305, 302, 286, 287), (306, 303, 273, 274), (307, 304, 260, 261), (290, 305, 287, 257), (308, 306, 274, 275), (309, 307, 261, 262), (310, 308, 275, 276), (311, 309, 262, 263), (312, 310, 276, 277), (313, 311, 263, 264), (314, 312, 277, 278), (315, 313, 264, 265), (316, 314, 278, 279), (317, 315, 265, 266), (318, 316, 279, 280), (319, 317, 266, 267), (288, 318, 280, 281), (289, 319, 267, 268), (172, 171, 255, 226), (185, 184, 254, 224), (171, 170, 253, 255), (184, 183, 252, 254), (170, 169, 251, 253), (183, 182, 250, 252), (169, 168, 249, 251), (182, 181, 248, 250), (168, 167, 247, 249), (181, 180, 246, 248), (167, 166, 245, 247), (180, 179, 244, 246), (166, 165, 243, 245), (179, 178, 242, 244), (160, 191, 241, 230), (165, 164, 240, 243), (178, 177, 239, 242), (191, 190, 238, 241), (164, 163, 237, 240), (177, 176, 236, 239), (190, 189, 235, 238), (163, 162, 234, 237), (176, 175, 233, 236), (189, 188, 232, 235), (162, 161, 231, 234), (175, 174, 229, 233), (188, 187, 228, 232), (161, 160, 230, 231), (174, 173, 227, 229), (187, 186, 225, 228), (173, 172, 226, 227), (186, 185, 224, 225), (192, 193, 256, 257), (193, 194, 258, 256), (194, 195, 259, 258), (195, 196, 260, 259), (196, 197, 261, 260), (197, 198, 262, 261), (198, 199, 263, 262), (199, 200, 264, 263), (200, 201, 265, 264), (201, 202, 266, 265), (202, 203, 267, 266), (203, 204, 268, 267), (204, 205, 269, 268), (205, 206, 270, 269), (206, 207, 271, 270), (207, 208, 272, 271), (208, 209, 273, 272), (209, 210, 274, 273), (210, 211, 275, 274), (211, 212, 276, 275), (212, 213, 277, 276), (213, 214, 278, 277), (214, 215, 279, 278), (215, 216, 280, 279), (216, 217, 281, 280), (217, 218, 282, 281), (218, 219, 283, 282), (219, 220, 284, 283), (220, 221, 285, 284), (221, 222, 286, 285), (222, 223, 287, 286), (223, 192, 257, 287), (226, 255, 319, 289), (224, 254, 318, 288), (255, 253, 317, 319), (254, 252, 316, 318), (253, 251, 315, 317), (252, 250, 314, 316), (251, 249, 313, 315), (250, 248, 312, 314), (249, 247, 311, 313), (248, 246, 310, 312), (247, 245, 309, 311), (246, 244, 308, 310), (245, 243, 307, 309), (244, 242, 306, 308), (230, 241, 305, 290), (243, 240, 304, 307), (242, 239, 303, 306), (241, 238, 302, 305), (240, 237, 301, 304), (239, 236, 300, 303), (238, 235, 299, 302), (237, 234, 298, 301), (236, 233, 297, 300), (235, 232, 296, 299), (234, 231, 295, 298), (233, 229, 294, 297), (232, 228, 293, 296), (231, 230, 290, 295), (229, 227, 292, 294), (228, 225, 291, 293), (227, 226, 289, 292), (225, 224, 288, 291), (127, 350, 351, 96), (126, 349, 350, 127), (125, 348, 349, 126), (124, 347, 348, 125), (123, 346, 347, 124), (122, 345, 346, 123), (121, 344, 345, 122), (120, 343, 344, 121), (119, 342, 343, 120), (118, 341, 342, 119), (117, 340, 341, 118), (116, 339, 340, 117), (115, 338, 339, 116), (114, 337, 338, 115), (113, 336, 337, 114), (112, 335, 336, 113), (111, 334, 335, 112), (110, 333, 334, 111), (109, 332, 333, 110), (108, 331, 332, 109), (107, 330, 331, 108), (106, 329, 330, 107), (105, 328, 329, 106), (104, 327, 328, 105), (103, 326, 327, 104), (102, 325, 326, 103), (101, 324, 325, 102), (100, 323, 324, 101), (99, 322, 323, 100), (98, 321, 322, 99), (97, 320, 321, 98), (96, 351, 320, 97)])
me_cylinder.polygons.foreach_set('use_smooth', [True] * 322)
me_cylinder.materials.append(mat_material_004)
me_cylinder.use_remesh_preserve_volume = False
me_cylinder.use_remesh_preserve_attributes = False
me_cylinder.use_mirror_vertex_groups = False
me_cylinder.update()
me_plane = bpy.data.meshes.new('Plane')
me_plane.from_pydata([(-9.195, -13.34, 0.0), (5.367, -13.34, 0.0), (-9.195, 5.216, 0.0), (5.367, 5.216, 0.0), (-9.195, -13.34, 0.0), (5.367, -13.34, 0.0), (-9.195, 5.216, 0.0), (5.367, 5.216, 0.0)], [], [(0, 2, 3, 1), (4, 5, 7, 6), (2, 0, 4, 6), (3, 2, 6, 7), (0, 1, 5, 4), (1, 3, 7, 5)])
_uv = me_plane.uv_layers.new(name='UVMap')
_uv.uv.foreach_set('vector', [8.867e-05, 0.7846, 0.9999, 0.7846, 0.9999, 8.857e-05, 8.857e-05, 8.857e-05, 8.867e-05, 0.7846, 8.857e-05, 8.857e-05, 0.9999, 8.857e-05, 0.9999, 0.7846, 0.9999, 0.7846, 8.867e-05, 0.7846, 8.867e-05, 0.7846, 0.9999, 0.7846, 0.9999, 8.857e-05, 0.9999, 0.7846, 0.9999, 0.7846, 0.9999, 8.857e-05, 8.867e-05, 0.7846, 8.857e-05, 8.857e-05, 8.857e-05, 8.857e-05, 8.867e-05, 0.7846, 8.857e-05, 8.857e-05, 0.9999, 8.857e-05, 0.9999, 8.857e-05, 8.857e-05, 8.857e-05])
me_plane.materials.append(mat_material)
me_plane.use_remesh_preserve_volume = False
me_plane.use_remesh_preserve_attributes = False
me_plane.use_mirror_vertex_groups = False
me_plane.update()
me_torus_005 = bpy.data.meshes.new('Torus.005')
me_torus_005.from_pydata([(1.493, -1.747e-09, -0.03101), (1.48, 0.0, 0.1871), (1.368, 0.0, 0.3418), (1.202, 0.0, 0.4375), (1.012, 0.0, 0.4575), (0.83, 0.0, 0.3984), (0.6879, 0.0, 0.2704), (0.6101, 0.0, 0.2051), (1.469, 0.2665, 0.05537), (1.456, 0.2643, 0.1871), (1.346, 0.2442, 0.3418), (1.183, 0.2147, 0.4375), (0.9957, 0.1807, 0.4575), (0.8167, 0.1482, 0.3984), (0.6768, 0.1228, 0.2704), (0.6002, 0.1089, 0.1666), (1.397, 0.5245, 0.05102), (1.386, 0.5201, 0.1871), (1.281, 0.4806, 0.3418), (1.125, 0.4224, 0.4375), (0.9474, 0.3556, 0.4575), (0.7771, 0.2916, 0.3984), (0.644, 0.2417, 0.2704), (0.5712, 0.2144, 0.1153), (1.281, 0.7656, 0.145), (1.271, 0.7592, 0.1871), (1.174, 0.7015, 0.3418), (1.032, 0.6166, 0.4375), (0.8687, 0.519, 0.4575), (0.7125, 0.4257, 0.3984), (0.5905, 0.3528, 0.2704), (0.5237, 0.3129, 0.1102), (1.124, 0.9821, 0.01637), (1.115, 0.9739, 0.1871), (1.03, 0.8999, 0.3418), (0.9053, 0.7909, 0.4375), (0.762, 0.6658, 0.4575), (0.625, 0.5461, 0.3984), (0.518, 0.4526, 0.2704), (0.4594, 0.4014, 0.1583), (0.9306, 1.167, 0.04611), (0.9229, 1.157, 0.1871), (0.8528, 1.069, 0.3418), (0.7495, 0.9399, 0.4375), (0.6309, 0.7911, 0.4575), (0.5175, 0.6489, 0.3984), (0.4289, 0.5378, 0.2704), (0.3804, 0.477, 0.179), (0.7073, 1.314, 0.09109), (0.7014, 1.303, 0.1871), (0.6482, 1.204, 0.3418), (0.5697, 1.059, 0.4375), (0.4795, 0.8911, 0.4575), (0.3933, 0.7309, 0.3984), (0.326, 0.6057, 0.2704), (0.2891, 0.5372, 0.1072), (0.4613, 1.42, 0.02484), (0.4574, 1.408, 0.1871), (0.4227, 1.301, 0.3418), (0.3715, 1.143, 0.4375), (0.3127, 0.9624, 0.4575), (0.2565, 0.7894, 0.3984), (0.2126, 0.6542, 0.2704), (0.1885, 0.5802, 0.123), (0.2004, 1.479, 0.01121), (0.1987, 1.467, 0.1871), (0.1836, 1.355, 0.3418), (0.1614, 1.191, 0.4375), (0.1358, 1.003, 0.4575), (0.1114, 0.8225, 0.3984), (0.09233, 0.6816, 0.2704), (0.08189, 0.6045, 0.1365), (-0.06697, 1.491, 0.0775), (-0.06641, 1.479, 0.1871), (-0.06137, 1.366, 0.3418), (-0.05393, 1.201, 0.4375), (-0.0454, 1.011, 0.4575), (-0.03724, 0.8292, 0.3984), (-0.03086, 0.6872, 0.2704), (-0.02737, 0.6094, 0.1539), (-0.3321, 1.455, 0.03413), (-0.3294, 1.443, 0.1871), (-0.3044, 1.334, 0.3418), (-0.2675, 1.172, 0.4375), (-0.2252, 0.9865, 0.4575), (-0.1847, 0.8092, 0.3984), (-0.1531, 0.6706, 0.2704), (-0.1357, 0.5948, 0.1244), (-0.5866, 1.373, 0.0864), (-0.5818, 1.361, 0.1871), (-0.5376, 1.258, 0.3418), (-0.4725, 1.105, 0.4375), (-0.3977, 0.9305, 0.4575), (-0.3262, 0.7632, 0.3984), (-0.2703, 0.6325, 0.2704), (-0.2398, 0.561, 0.1173), (-0.8223, 1.246, -0.007511), (-0.8155, 1.235, 0.1871), (-0.7535, 1.142, 0.3418), (-0.6623, 1.003, 0.4375), (-0.5575, 0.8445, 0.4575), (-0.4572, 0.6927, 0.3984), (-0.3789, 0.5741, 0.2704), (-0.3361, 0.5091, 0.1814), (-1.032, 1.079, 0.00522), (-1.023, 1.07, 0.1871), (-0.9452, 0.9886, 0.3418), (-0.8308, 0.8689, 0.4375), (-0.6993, 0.7314, 0.4575), (-0.5736, 0.5999, 0.3984), (-0.4753, 0.4972, 0.2704), (-0.4216, 0.4409, 0.1456), (-1.208, 0.8773, 0.1346), (-1.198, 0.8701, 0.1871), (-1.107, 0.804, 0.3418), (-0.9726, 0.7066, 0.4375), (-0.8187, 0.5948, 0.4575), (-0.6715, 0.4879, 0.3984), (-0.5565, 0.4043, 0.2704), (-0.4935, 0.3586, 0.1305), (-1.345, 0.6476, 0.04189), (-1.334, 0.6422, 0.1871), (-1.232, 0.5935, 0.3418), (-1.083, 0.5216, 0.4375), (-0.9117, 0.4391, 0.4575), (-0.7478, 0.3601, 0.3984), (-0.6197, 0.2984, 0.2704), (-0.5496, 0.2647, 0.1267), (-1.439, 0.3971, -0.03184), (-1.427, 0.3938, 0.1871), (-1.319, 0.3639, 0.3418), (-1.159, 0.3198, 0.4375), (-0.9755, 0.2692, 0.4575), (-0.8001, 0.2208, 0.3984), (-0.6631, 0.183, 0.2704), (-0.5881, 0.1623, 0.1364), (-1.487, 0.1338, 0.002663), (-1.474, 0.1327, 0.1871), (-1.362, 0.1226, 0.3418), (-1.197, 0.1078, 0.4375), (-1.008, 0.09071, 0.4575), (-0.8267, 0.0744, 0.3984), (-0.6851, 0.06166, 0.2704), (-0.6076, 0.05468, 0.1308), (-1.487, -0.1338, 0.05225), (-1.474, -0.1327, 0.1871), (-1.362, -0.1226, 0.3418), (-1.197, -0.1078, 0.4375), (-1.008, -0.09071, 0.4575), (-0.8267, -0.0744, 0.3984), (-0.6851, -0.06166, 0.2704), (-0.6076, -0.05468, 0.1152), (-1.439, -0.3971, -0.01853), (-1.427, -0.3938, 0.1871), (-1.319, -0.3639, 0.3418), (-1.159, -0.3198, 0.4375), (-0.9755, -0.2692, 0.4575), (-0.8001, -0.2208, 0.3984), (-0.6631, -0.183, 0.2704), (-0.5881, -0.1623, 0.1624), (-1.345, -0.6476, 0.03375), (-1.334, -0.6422, 0.1871), (-1.232, -0.5935, 0.3418), (-1.083, -0.5216, 0.4375), (-0.9117, -0.4391, 0.4575), (-0.7478, -0.3601, 0.3984), (-0.6197, -0.2984, 0.2704), (-0.5496, -0.2647, 0.1586), (-1.208, -0.8773, 0.001889), (-1.198, -0.8701, 0.1871), (-1.107, -0.804, 0.3418), (-0.9726, -0.7066, 0.4375), (-0.8187, -0.5948, 0.4575), (-0.6715, -0.4879, 0.3984), (-0.5565, -0.4043, 0.2704), (-0.4935, -0.3586, 0.1448), (-1.032, -1.079, 0.03728), (-1.023, -1.07, 0.1871), (-0.9452, -0.9886, 0.3418), (-0.8308, -0.8689, 0.4375), (-0.6993, -0.7314, 0.4575), (-0.5736, -0.5999, 0.3984), (-0.4753, -0.4972, 0.2704), (-0.4216, -0.4409, 0.1761), (-0.8223, -1.246, 0.0008033), (-0.8155, -1.235, 0.1871), (-0.7535, -1.142, 0.3418), (-0.6623, -1.003, 0.4375), (-0.5575, -0.8445, 0.4575), (-0.4572, -0.6927, 0.3984), (-0.3789, -0.5741, 0.2704), (-0.3361, -0.5091, 0.1593), (-0.5866, -1.373, 0.001477), (-0.5818, -1.361, 0.1871), (-0.5376, -1.258, 0.3418), (-0.4725, -1.105, 0.4375), (-0.3977, -0.9305, 0.4575), (-0.3262, -0.7632, 0.3984), (-0.2703, -0.6325, 0.2704), (-0.2398, -0.561, 0.1217), (-0.3321, -1.455, 0.04269), (-0.3294, -1.443, 0.1871), (-0.3044, -1.334, 0.3418), (-0.2675, -1.172, 0.4375), (-0.2252, -0.9865, 0.4575), (-0.1847, -0.8092, 0.3984), (-0.1531, -0.6706, 0.2704), (-0.1357, -0.5948, 0.1578), (-0.06697, -1.491, -0.009527), (-0.06641, -1.479, 0.1871), (-0.06137, -1.366, 0.3418), (-0.05393, -1.201, 0.4375), (-0.0454, -1.011, 0.4575), (-0.03724, -0.8292, 0.3984), (-0.03086, -0.6872, 0.2704), (-0.02737, -0.6094, 0.1483), (0.2004, -1.479, 0.03356), (0.1987, -1.467, 0.1871), (0.1836, -1.355, 0.3418), (0.1614, -1.191, 0.4375), (0.1358, -1.003, 0.4575), (0.1114, -0.8225, 0.3984), (0.09233, -0.6816, 0.2704), (0.08189, -0.6045, 0.09936), (0.4613, -1.42, 0.06792), (0.4574, -1.408, 0.1871), (0.4227, -1.301, 0.3418), (0.3715, -1.143, 0.4375), (0.3127, -0.9624, 0.4575), (0.2565, -0.7894, 0.3984), (0.2126, -0.6542, 0.2704), (0.1885, -0.5802, 0.1225), (0.7073, -1.314, 0.0767), (0.7014, -1.303, 0.1871), (0.6482, -1.204, 0.3418), (0.5697, -1.059, 0.4375), (0.4795, -0.8911, 0.4575), (0.3933, -0.7309, 0.3984), (0.326, -0.6057, 0.2704), (0.2891, -0.5372, 0.198), (0.9306, -1.167, 0.06209), (0.9229, -1.157, 0.1871), (0.8528, -1.069, 0.3418), (0.7495, -0.9399, 0.4375), (0.6309, -0.7911, 0.4575), (0.5175, -0.6489, 0.3984), (0.4289, -0.5378, 0.2704), (0.3804, -0.477, 0.1774), (1.124, -0.9821, -0.01697), (1.115, -0.9739, 0.1871), (1.03, -0.8999, 0.3418), (0.9053, -0.7909, 0.4375), (0.762, -0.6658, 0.4575), (0.625, -0.5461, 0.3984), (0.518, -0.4526, 0.2704), (0.4594, -0.4014, 0.2176), (1.281, -0.7656, 0.08012), (1.271, -0.7592, 0.1871), (1.174, -0.7015, 0.3418), (1.032, -0.6166, 0.4375), (0.8687, -0.519, 0.4575), (0.7125, -0.4257, 0.3984), (0.5905, -0.3528, 0.2704), (0.5237, -0.3129, 0.1809), (1.397, -0.5245, -0.003925), (1.386, -0.5201, 0.1871), (1.281, -0.4806, 0.3418), (1.125, -0.4224, 0.4375), (0.9474, -0.3556, 0.4575), (0.7771, -0.2916, 0.3984), (0.644, -0.2417, 0.2704), (0.5712, -0.2144, 0.1168), (1.469, -0.2665, 0.0883), (1.456, -0.2643, 0.1871), (1.346, -0.2442, 0.3418), (1.183, -0.2147, 0.4375), (0.9957, -0.1807, 0.4575), (0.8167, -0.1482, 0.3984), (0.6768, -0.1228, 0.2704), (0.6002, -0.1089, 0.1435)], [], [(0, 8, 9, 1), (1, 9, 10, 2), (2, 10, 11, 3), (3, 11, 12, 4), (4, 12, 13, 5), (5, 13, 14, 6), (6, 14, 15, 7), (8, 16, 17, 9), (9, 17, 18, 10), (10, 18, 19, 11), (11, 19, 20, 12), (12, 20, 21, 13), (13, 21, 22, 14), (14, 22, 23, 15), (16, 24, 25, 17), (17, 25, 26, 18), (18, 26, 27, 19), (19, 27, 28, 20), (20, 28, 29, 21), (21, 29, 30, 22), (22, 30, 31, 23), (24, 32, 33, 25), (25, 33, 34, 26), (26, 34, 35, 27), (27, 35, 36, 28), (28, 36, 37, 29), (29, 37, 38, 30), (30, 38, 39, 31), (32, 40, 41, 33), (33, 41, 42, 34), (34, 42, 43, 35), (35, 43, 44, 36), (36, 44, 45, 37), (37, 45, 46, 38), (38, 46, 47, 39), (40, 48, 49, 41), (41, 49, 50, 42), (42, 50, 51, 43), (43, 51, 52, 44), (44, 52, 53, 45), (45, 53, 54, 46), (46, 54, 55, 47), (48, 56, 57, 49), (49, 57, 58, 50), (50, 58, 59, 51), (51, 59, 60, 52), (52, 60, 61, 53), (53, 61, 62, 54), (54, 62, 63, 55), (56, 64, 65, 57), (57, 65, 66, 58), (58, 66, 67, 59), (59, 67, 68, 60), (60, 68, 69, 61), (61, 69, 70, 62), (62, 70, 71, 63), (64, 72, 73, 65), (65, 73, 74, 66), (66, 74, 75, 67), (67, 75, 76, 68), (68, 76, 77, 69), (69, 77, 78, 70), (70, 78, 79, 71), (72, 80, 81, 73), (73, 81, 82, 74), (74, 82, 83, 75), (75, 83, 84, 76), (76, 84, 85, 77), (77, 85, 86, 78), (78, 86, 87, 79), (80, 88, 89, 81), (81, 89, 90, 82), (82, 90, 91, 83), (83, 91, 92, 84), (84, 92, 93, 85), (85, 93, 94, 86), (86, 94, 95, 87), (88, 96, 97, 89), (89, 97, 98, 90), (90, 98, 99, 91), (91, 99, 100, 92), (92, 100, 101, 93), (93, 101, 102, 94), (94, 102, 103, 95), (96, 104, 105, 97), (97, 105, 106, 98), (98, 106, 107, 99), (99, 107, 108, 100), (100, 108, 109, 101), (101, 109, 110, 102), (102, 110, 111, 103), (104, 112, 113, 105), (105, 113, 114, 106), (106, 114, 115, 107), (107, 115, 116, 108), (108, 116, 117, 109), (109, 117, 118, 110), (110, 118, 119, 111), (112, 120, 121, 113), (113, 121, 122, 114), (114, 122, 123, 115), (115, 123, 124, 116), (116, 124, 125, 117), (117, 125, 126, 118), (118, 126, 127, 119), (120, 128, 129, 121), (121, 129, 130, 122), (122, 130, 131, 123), (123, 131, 132, 124), (124, 132, 133, 125), (125, 133, 134, 126), (126, 134, 135, 127), (128, 136, 137, 129), (129, 137, 138, 130), (130, 138, 139, 131), (131, 139, 140, 132), (132, 140, 141, 133), (133, 141, 142, 134), (134, 142, 143, 135), (136, 144, 145, 137), (137, 145, 146, 138), (138, 146, 147, 139), (139, 147, 148, 140), (140, 148, 149, 141), (141, 149, 150, 142), (142, 150, 151, 143), (144, 152, 153, 145), (145, 153, 154, 146), (146, 154, 155, 147), (147, 155, 156, 148), (148, 156, 157, 149), (149, 157, 158, 150), (150, 158, 159, 151), (152, 160, 161, 153), (153, 161, 162, 154), (154, 162, 163, 155), (155, 163, 164, 156), (156, 164, 165, 157), (157, 165, 166, 158), (158, 166, 167, 159), (160, 168, 169, 161), (161, 169, 170, 162), (162, 170, 171, 163), (163, 171, 172, 164), (164, 172, 173, 165), (165, 173, 174, 166), (166, 174, 175, 167), (168, 176, 177, 169), (169, 177, 178, 170), (170, 178, 179, 171), (171, 179, 180, 172), (172, 180, 181, 173), (173, 181, 182, 174), (174, 182, 183, 175), (176, 184, 185, 177), (177, 185, 186, 178), (178, 186, 187, 179), (179, 187, 188, 180), (180, 188, 189, 181), (181, 189, 190, 182), (182, 190, 191, 183), (184, 192, 193, 185), (185, 193, 194, 186), (186, 194, 195, 187), (187, 195, 196, 188), (188, 196, 197, 189), (189, 197, 198, 190), (190, 198, 199, 191), (192, 200, 201, 193), (193, 201, 202, 194), (194, 202, 203, 195), (195, 203, 204, 196), (196, 204, 205, 197), (197, 205, 206, 198), (198, 206, 207, 199), (200, 208, 209, 201), (201, 209, 210, 202), (202, 210, 211, 203), (203, 211, 212, 204), (204, 212, 213, 205), (205, 213, 214, 206), (206, 214, 215, 207), (208, 216, 217, 209), (209, 217, 218, 210), (210, 218, 219, 211), (211, 219, 220, 212), (212, 220, 221, 213), (213, 221, 222, 214), (214, 222, 223, 215), (216, 224, 225, 217), (217, 225, 226, 218), (218, 226, 227, 219), (219, 227, 228, 220), (220, 228, 229, 221), (221, 229, 230, 222), (222, 230, 231, 223), (224, 232, 233, 225), (225, 233, 234, 226), (226, 234, 235, 227), (227, 235, 236, 228), (228, 236, 237, 229), (229, 237, 238, 230), (230, 238, 239, 231), (232, 240, 241, 233), (233, 241, 242, 234), (234, 242, 243, 235), (235, 243, 244, 236), (236, 244, 245, 237), (237, 245, 246, 238), (238, 246, 247, 239), (240, 248, 249, 241), (241, 249, 250, 242), (242, 250, 251, 243), (243, 251, 252, 244), (244, 252, 253, 245), (245, 253, 254, 246), (246, 254, 255, 247), (248, 256, 257, 249), (249, 257, 258, 250), (250, 258, 259, 251), (251, 259, 260, 252), (252, 260, 261, 253), (253, 261, 262, 254), (254, 262, 263, 255), (256, 264, 265, 257), (257, 265, 266, 258), (258, 266, 267, 259), (259, 267, 268, 260), (260, 268, 269, 261), (261, 269, 270, 262), (262, 270, 271, 263), (264, 272, 273, 265), (265, 273, 274, 266), (266, 274, 275, 267), (267, 275, 276, 268), (268, 276, 277, 269), (269, 277, 278, 270), (270, 278, 279, 271), (272, 0, 1, 273), (273, 1, 2, 274), (274, 2, 3, 275), (275, 3, 4, 276), (276, 4, 5, 277), (277, 5, 6, 278), (278, 6, 7, 279)])
me_torus_005.polygons.foreach_set('use_smooth', [True] * 245)
me_torus_005.materials.append(mat_material_002)
me_torus_005.use_remesh_preserve_volume = False
me_torus_005.use_remesh_preserve_attributes = False
me_torus_005.use_mirror_vertex_groups = False
me_torus_005.update()
me_torus_004 = bpy.data.meshes.new('Torus.004')
me_torus_004.from_pydata([(1.52, 0.0, 0.0), (1.48, 0.0, 0.1871), (1.368, 0.0, 0.3418), (1.202, 0.0, 0.4375), (1.012, 0.0, 0.4575), (0.83, 0.0, 0.3984), (0.6879, 0.0, 0.2704), (0.6101, 0.0, 0.09564), (0.6101, 0.0, -0.09564), (0.6879, 0.0, -0.2704), (0.83, 0.0, -0.3984), (1.012, 0.0, -0.4575), (1.202, 0.0, -0.4375), (1.368, 0.0, -0.3418), (1.48, 0.0, -0.1871), (1.496, 0.2714, 0.0), (1.456, 0.2643, 0.1871), (1.346, 0.2442, 0.3418), (1.183, 0.2147, 0.4375), (0.9957, 0.1807, 0.4575), (0.8167, 0.1482, 0.3984), (0.6768, 0.1228, 0.2704), (0.6002, 0.1089, 0.09564), (0.6002, 0.1089, -0.09564), (0.6768, 0.1228, -0.2704), (0.8167, 0.1482, -0.3984), (0.9957, 0.1807, -0.4575), (1.183, 0.2147, -0.4375), (1.346, 0.2442, -0.3418), (1.456, 0.2643, -0.1871), (1.423, 0.5341, 0.0), (1.386, 0.5201, 0.1871), (1.281, 0.4806, 0.3418), (1.125, 0.4224, 0.4375), (0.9474, 0.3556, 0.4575), (0.7771, 0.2916, 0.3984), (0.644, 0.2417, 0.2704), (0.5712, 0.2144, 0.09564), (0.5712, 0.2144, -0.09564), (0.644, 0.2417, -0.2704), (0.7771, 0.2916, -0.3984), (0.9474, 0.3556, -0.4575), (1.125, 0.4224, -0.4375), (1.281, 0.4806, -0.3418), (1.386, 0.5201, -0.1871), (1.305, 0.7796, 0.0), (1.271, 0.7592, 0.1871), (1.174, 0.7015, 0.3418), (1.032, 0.6166, 0.4375), (0.8687, 0.519, 0.4575), (0.7125, 0.4257, 0.3984), (0.5905, 0.3528, 0.2704), (0.5237, 0.3129, 0.09564), (0.5237, 0.3129, -0.09564), (0.5905, 0.3528, -0.2704), (0.7125, 0.4257, -0.3984), (0.8687, 0.519, -0.4575), (1.032, 0.6166, -0.4375), (1.174, 0.7015, -0.3418), (1.271, 0.7592, -0.1871), (1.145, 1.0, 0.0), (1.115, 0.9739, 0.1871), (1.03, 0.8999, 0.3418), (0.9053, 0.7909, 0.4375), (0.762, 0.6658, 0.4575), (0.625, 0.5461, 0.3984), (0.518, 0.4526, 0.2704), (0.4594, 0.4014, 0.09564), (0.4594, 0.4014, -0.09564), (0.518, 0.4526, -0.2704), (0.625, 0.5461, -0.3984), (0.762, 0.6658, -0.4575), (0.9053, 0.7909, -0.4375), (1.03, 0.8999, -0.3418), (1.115, 0.9739, -0.1871), (0.9477, 1.188, 0.0), (0.9229, 1.157, 0.1871), (0.8528, 1.069, 0.3418), (0.7495, 0.9399, 0.4375), (0.6309, 0.7911, 0.4575), (0.5175, 0.6489, 0.3984), (0.4289, 0.5378, 0.2704), (0.3804, 0.477, 0.09564), (0.3804, 0.477, -0.09564), (0.4289, 0.5378, -0.2704), (0.5175, 0.6489, -0.3984), (0.6309, 0.7911, -0.4575), (0.7495, 0.9399, -0.4375), (0.8528, 1.069, -0.3418), (0.9229, 1.157, -0.1871), (0.7203, 1.339, 0.0), (0.7014, 1.303, 0.1871), (0.6482, 1.204, 0.3418), (0.5697, 1.059, 0.4375), (0.4795, 0.8911, 0.4575), (0.3933, 0.7309, 0.3984), (0.326, 0.6057, 0.2704), (0.2891, 0.5372, 0.09564), (0.2891, 0.5372, -0.09564), (0.326, 0.6057, -0.2704), (0.3933, 0.7309, -0.3984), (0.4795, 0.8911, -0.4575), (0.5697, 1.059, -0.4375), (0.6482, 1.204, -0.3418), (0.7014, 1.303, -0.1871), (0.4697, 1.446, 0.0), (0.4574, 1.408, 0.1871), (0.4227, 1.301, 0.3418), (0.3715, 1.143, 0.4375), (0.3127, 0.9624, 0.4575), (0.2565, 0.7894, 0.3984), (0.2126, 0.6542, 0.2704), (0.1885, 0.5802, 0.09564), (0.1885, 0.5802, -0.09564), (0.2126, 0.6542, -0.2704), (0.2565, 0.7894, -0.3984), (0.3127, 0.9624, -0.4575), (0.3715, 1.143, -0.4375), (0.4227, 1.301, -0.3418), (0.4574, 1.408, -0.1871), (0.204, 1.506, 0.0), (0.1987, 1.467, 0.1871), (0.1836, 1.355, 0.3418), (0.1614, 1.191, 0.4375), (0.1358, 1.003, 0.4575), (0.1114, 0.8225, 0.3984), (0.09233, 0.6816, 0.2704), (0.08189, 0.6045, 0.09564), (0.08189, 0.6045, -0.09564), (0.09233, 0.6816, -0.2704), (0.1114, 0.8225, -0.3984), (0.1358, 1.003, -0.4575), (0.1614, 1.191, -0.4375), (0.1836, 1.355, -0.3418), (0.1987, 1.467, -0.1871), (-0.06819, 1.518, 0.0), (-0.06641, 1.479, 0.1871), (-0.06137, 1.366, 0.3418), (-0.05393, 1.201, 0.4375), (-0.0454, 1.011, 0.4575), (-0.03724, 0.8292, 0.3984), (-0.03086, 0.6872, 0.2704), (-0.02737, 0.6094, 0.09564), (-0.02737, 0.6094, -0.09564), (-0.03086, 0.6872, -0.2704), (-0.03724, 0.8292, -0.3984), (-0.0454, 1.011, -0.4575), (-0.05393, 1.201, -0.4375), (-0.06137, 1.366, -0.3418), (-0.06641, 1.479, -0.1871), (-0.3382, 1.482, 0.0), (-0.3294, 1.443, 0.1871), (-0.3044, 1.334, 0.3418), (-0.2675, 1.172, 0.4375), (-0.2252, 0.9865, 0.4575), (-0.1847, 0.8092, 0.3984), (-0.1531, 0.6706, 0.2704), (-0.1357, 0.5948, 0.09564), (-0.1357, 0.5948, -0.09564), (-0.1531, 0.6706, -0.2704), (-0.1847, 0.8092, -0.3984), (-0.2252, 0.9865, -0.4575), (-0.2675, 1.172, -0.4375), (-0.3044, 1.334, -0.3418), (-0.3294, 1.443, -0.1871), (-0.5974, 1.398, 0.0), (-0.5818, 1.361, 0.1871), (-0.5376, 1.258, 0.3418), (-0.4725, 1.105, 0.4375), (-0.3977, 0.9305, 0.4575), (-0.3262, 0.7632, 0.3984), (-0.2703, 0.6325, 0.2704), (-0.2398, 0.561, 0.09564), (-0.2398, 0.561, -0.09564), (-0.2703, 0.6325, -0.2704), (-0.3262, 0.7632, -0.3984), (-0.3977, 0.9305, -0.4575), (-0.4725, 1.105, -0.4375), (-0.5376, 1.258, -0.3418), (-0.5818, 1.361, -0.1871), (-0.8374, 1.269, 0.0), (-0.8155, 1.235, 0.1871), (-0.7535, 1.142, 0.3418), (-0.6623, 1.003, 0.4375), (-0.5575, 0.8445, 0.4575), (-0.4572, 0.6927, 0.3984), (-0.3789, 0.5741, 0.2704), (-0.3361, 0.5091, 0.09564), (-0.3361, 0.5091, -0.09564), (-0.3789, 0.5741, -0.2704), (-0.4572, 0.6927, -0.3984), (-0.5575, 0.8445, -0.4575), (-0.6623, 1.003, -0.4375), (-0.7535, 1.142, -0.3418), (-0.8155, 1.235, -0.1871), (-1.05, 1.099, 0.0), (-1.023, 1.07, 0.1871), (-0.9452, 0.9886, 0.3418), (-0.8308, 0.8689, 0.4375), (-0.6993, 0.7314, 0.4575), (-0.5736, 0.5999, 0.3984), (-0.4753, 0.4972, 0.2704), (-0.4216, 0.4409, 0.09564), (-0.4216, 0.4409, -0.09564), (-0.4753, 0.4972, -0.2704), (-0.5736, 0.5999, -0.3984), (-0.6993, 0.7314, -0.4575), (-0.8308, 0.8689, -0.4375), (-0.9452, 0.9886, -0.3418), (-1.023, 1.07, -0.1871), (-1.23, 0.8934, 0.0), (-1.198, 0.8701, 0.1871), (-1.107, 0.804, 0.3418), (-0.9726, 0.7066, 0.4375), (-0.8187, 0.5948, 0.4575), (-0.6715, 0.4879, 0.3984), (-0.5565, 0.4043, 0.2704), (-0.4935, 0.3586, 0.09564), (-0.4935, 0.3586, -0.09564), (-0.5565, 0.4043, -0.2704), (-0.6715, 0.4879, -0.3984), (-0.8187, 0.5948, -0.4575), (-0.9726, 0.7066, -0.4375), (-1.107, 0.804, -0.3418), (-1.198, 0.8701, -0.1871), (-1.369, 0.6595, 0.0), (-1.334, 0.6422, 0.1871), (-1.232, 0.5935, 0.3418), (-1.083, 0.5216, 0.4375), (-0.9117, 0.4391, 0.4575), (-0.7478, 0.3601, 0.3984), (-0.6197, 0.2984, 0.2704), (-0.5496, 0.2647, 0.09564), (-0.5496, 0.2647, -0.09564), (-0.6197, 0.2984, -0.2704), (-0.7478, 0.3601, -0.3984), (-0.9117, 0.4391, -0.4575), (-1.083, 0.5216, -0.4375), (-1.232, 0.5935, -0.3418), (-1.334, 0.6422, -0.1871), (-1.465, 0.4044, 0.0), (-1.427, 0.3938, 0.1871), (-1.319, 0.3639, 0.3418), (-1.159, 0.3198, 0.4375), (-0.9755, 0.2692, 0.4575), (-0.8001, 0.2208, 0.3984), (-0.6631, 0.183, 0.2704), (-0.5881, 0.1623, 0.09564), (-0.5881, 0.1623, -0.09564), (-0.6631, 0.183, -0.2704), (-0.8001, 0.2208, -0.3984), (-0.9755, 0.2692, -0.4575), (-1.159, 0.3198, -0.4375), (-1.319, 0.3639, -0.3418), (-1.427, 0.3938, -0.1871), (-1.514, 0.1363, 0.0), (-1.474, 0.1327, 0.1871), (-1.362, 0.1226, 0.3418), (-1.197, 0.1078, 0.4375), (-1.008, 0.09071, 0.4575), (-0.8267, 0.0744, 0.3984), (-0.6851, 0.06166, 0.2704), (-0.6076, 0.05468, 0.09564), (-0.6076, 0.05468, -0.09564), (-0.6851, 0.06166, -0.2704), (-0.8267, 0.0744, -0.3984), (-1.008, 0.09071, -0.4575), (-1.197, 0.1078, -0.4375), (-1.362, 0.1226, -0.3418), (-1.474, 0.1327, -0.1871), (-1.514, -0.1363, 0.0), (-1.474, -0.1327, 0.1871), (-1.362, -0.1226, 0.3418), (-1.197, -0.1078, 0.4375), (-1.008, -0.09071, 0.4575), (-0.8267, -0.0744, 0.3984), (-0.6851, -0.06166, 0.2704), (-0.6076, -0.05468, 0.09564), (-0.6076, -0.05468, -0.09564), (-0.6851, -0.06166, -0.2704), (-0.8267, -0.0744, -0.3984), (-1.008, -0.09071, -0.4575), (-1.197, -0.1078, -0.4375), (-1.362, -0.1226, -0.3418), (-1.474, -0.1327, -0.1871), (-1.465, -0.4044, 0.0), (-1.427, -0.3938, 0.1871), (-1.319, -0.3639, 0.3418), (-1.159, -0.3198, 0.4375), (-0.9755, -0.2692, 0.4575), (-0.8001, -0.2208, 0.3984), (-0.6631, -0.183, 0.2704), (-0.5881, -0.1623, 0.09564), (-0.5881, -0.1623, -0.09564), (-0.6631, -0.183, -0.2704), (-0.8001, -0.2208, -0.3984), (-0.9755, -0.2692, -0.4575), (-1.159, -0.3198, -0.4375), (-1.319, -0.3639, -0.3418), (-1.427, -0.3938, -0.1871), (-1.369, -0.6595, 0.0), (-1.334, -0.6422, 0.1871), (-1.232, -0.5935, 0.3418), (-1.083, -0.5216, 0.4375), (-0.9117, -0.4391, 0.4575), (-0.7478, -0.3601, 0.3984), (-0.6197, -0.2984, 0.2704), (-0.5496, -0.2647, 0.09564), (-0.5496, -0.2647, -0.09564), (-0.6197, -0.2984, -0.2704), (-0.7478, -0.3601, -0.3984), (-0.9117, -0.4391, -0.4575), (-1.083, -0.5216, -0.4375), (-1.232, -0.5935, -0.3418), (-1.334, -0.6422, -0.1871), (-1.23, -0.8934, 0.0), (-1.198, -0.8701, 0.1871), (-1.107, -0.804, 0.3418), (-0.9726, -0.7066, 0.4375), (-0.8187, -0.5948, 0.4575), (-0.6715, -0.4879, 0.3984), (-0.5565, -0.4043, 0.2704), (-0.4935, -0.3586, 0.09564), (-0.4935, -0.3586, -0.09564), (-0.5565, -0.4043, -0.2704), (-0.6715, -0.4879, -0.3984), (-0.8187, -0.5948, -0.4575), (-0.9726, -0.7066, -0.4375), (-1.107, -0.804, -0.3418), (-1.198, -0.8701, -0.1871), (-1.05, -1.099, 0.0), (-1.023, -1.07, 0.1871), (-0.9452, -0.9886, 0.3418), (-0.8308, -0.8689, 0.4375), (-0.6993, -0.7314, 0.4575), (-0.5736, -0.5999, 0.3984), (-0.4753, -0.4972, 0.2704), (-0.4216, -0.4409, 0.09564), (-0.4216, -0.4409, -0.09564), (-0.4753, -0.4972, -0.2704), (-0.5736, -0.5999, -0.3984), (-0.6993, -0.7314, -0.4575), (-0.8308, -0.8689, -0.4375), (-0.9452, -0.9886, -0.3418), (-1.023, -1.07, -0.1871), (-0.8374, -1.269, 0.0), (-0.8155, -1.235, 0.1871), (-0.7535, -1.142, 0.3418), (-0.6623, -1.003, 0.4375), (-0.5575, -0.8445, 0.4575), (-0.4572, -0.6927, 0.3984), (-0.3789, -0.5741, 0.2704), (-0.3361, -0.5091, 0.09564), (-0.3361, -0.5091, -0.09564), (-0.3789, -0.5741, -0.2704), (-0.4572, -0.6927, -0.3984), (-0.5575, -0.8445, -0.4575), (-0.6623, -1.003, -0.4375), (-0.7535, -1.142, -0.3418), (-0.8155, -1.235, -0.1871), (-0.5974, -1.398, 0.0), (-0.5818, -1.361, 0.1871), (-0.5376, -1.258, 0.3418), (-0.4725, -1.105, 0.4375), (-0.3977, -0.9305, 0.4575), (-0.3262, -0.7632, 0.3984), (-0.2703, -0.6325, 0.2704), (-0.2398, -0.561, 0.09564), (-0.2398, -0.561, -0.09564), (-0.2703, -0.6325, -0.2704), (-0.3262, -0.7632, -0.3984), (-0.3977, -0.9305, -0.4575), (-0.4725, -1.105, -0.4375), (-0.5376, -1.258, -0.3418), (-0.5818, -1.361, -0.1871), (-0.3382, -1.482, 0.0), (-0.3294, -1.443, 0.1871), (-0.3044, -1.334, 0.3418), (-0.2675, -1.172, 0.4375), (-0.2252, -0.9865, 0.4575), (-0.1847, -0.8092, 0.3984), (-0.1531, -0.6706, 0.2704), (-0.1357, -0.5948, 0.09564), (-0.1357, -0.5948, -0.09564), (-0.1531, -0.6706, -0.2704), (-0.1847, -0.8092, -0.3984), (-0.2252, -0.9865, -0.4575), (-0.2675, -1.172, -0.4375), (-0.3044, -1.334, -0.3418), (-0.3294, -1.443, -0.1871), (-0.06819, -1.518, 0.0), (-0.06641, -1.479, 0.1871), (-0.06137, -1.366, 0.3418), (-0.05393, -1.201, 0.4375), (-0.0454, -1.011, 0.4575), (-0.03724, -0.8292, 0.3984), (-0.03086, -0.6872, 0.2704), (-0.02737, -0.6094, 0.09564), (-0.02737, -0.6094, -0.09564), (-0.03086, -0.6872, -0.2704), (-0.03724, -0.8292, -0.3984), (-0.0454, -1.011, -0.4575), (-0.05393, -1.201, -0.4375), (-0.06137, -1.366, -0.3418), (-0.06641, -1.479, -0.1871), (0.204, -1.506, 0.0), (0.1987, -1.467, 0.1871), (0.1836, -1.355, 0.3418), (0.1614, -1.191, 0.4375), (0.1358, -1.003, 0.4575), (0.1114, -0.8225, 0.3984), (0.09233, -0.6816, 0.2704), (0.08189, -0.6045, 0.09564), (0.08189, -0.6045, -0.09564), (0.09233, -0.6816, -0.2704), (0.1114, -0.8225, -0.3984), (0.1358, -1.003, -0.4575), (0.1614, -1.191, -0.4375), (0.1836, -1.355, -0.3418), (0.1987, -1.467, -0.1871), (0.4697, -1.446, 0.0), (0.4574, -1.408, 0.1871), (0.4227, -1.301, 0.3418), (0.3715, -1.143, 0.4375), (0.3127, -0.9624, 0.4575), (0.2565, -0.7894, 0.3984), (0.2126, -0.6542, 0.2704), (0.1885, -0.5802, 0.09564), (0.1885, -0.5802, -0.09564), (0.2126, -0.6542, -0.2704), (0.2565, -0.7894, -0.3984), (0.3127, -0.9624, -0.4575), (0.3715, -1.143, -0.4375), (0.4227, -1.301, -0.3418), (0.4574, -1.408, -0.1871), (0.7203, -1.339, 0.0), (0.7014, -1.303, 0.1871), (0.6482, -1.204, 0.3418), (0.5697, -1.059, 0.4375), (0.4795, -0.8911, 0.4575), (0.3933, -0.7309, 0.3984), (0.326, -0.6057, 0.2704), (0.2891, -0.5372, 0.09564), (0.2891, -0.5372, -0.09564), (0.326, -0.6057, -0.2704), (0.3933, -0.7309, -0.3984), (0.4795, -0.8911, -0.4575), (0.5697, -1.059, -0.4375), (0.6482, -1.204, -0.3418), (0.7014, -1.303, -0.1871), (0.9477, -1.188, 0.0), (0.9229, -1.157, 0.1871), (0.8528, -1.069, 0.3418), (0.7495, -0.9399, 0.4375), (0.6309, -0.7911, 0.4575), (0.5175, -0.6489, 0.3984), (0.4289, -0.5378, 0.2704), (0.3804, -0.477, 0.09564), (0.3804, -0.477, -0.09564), (0.4289, -0.5378, -0.2704), (0.5175, -0.6489, -0.3984), (0.6309, -0.7911, -0.4575), (0.7495, -0.9399, -0.4375), (0.8528, -1.069, -0.3418), (0.9229, -1.157, -0.1871), (1.145, -1.0, 0.0), (1.115, -0.9739, 0.1871), (1.03, -0.8999, 0.3418), (0.9053, -0.7909, 0.4375), (0.762, -0.6658, 0.4575), (0.625, -0.5461, 0.3984), (0.518, -0.4526, 0.2704), (0.4594, -0.4014, 0.09564), (0.4594, -0.4014, -0.09564), (0.518, -0.4526, -0.2704), (0.625, -0.5461, -0.3984), (0.762, -0.6658, -0.4575), (0.9053, -0.7909, -0.4375), (1.03, -0.8999, -0.3418), (1.115, -0.9739, -0.1871), (1.305, -0.7796, 0.0), (1.271, -0.7592, 0.1871), (1.174, -0.7015, 0.3418), (1.032, -0.6166, 0.4375), (0.8687, -0.519, 0.4575), (0.7125, -0.4257, 0.3984), (0.5905, -0.3528, 0.2704), (0.5237, -0.3129, 0.09564), (0.5237, -0.3129, -0.09564), (0.5905, -0.3528, -0.2704), (0.7125, -0.4257, -0.3984), (0.8687, -0.519, -0.4575), (1.032, -0.6166, -0.4375), (1.174, -0.7015, -0.3418), (1.271, -0.7592, -0.1871), (1.423, -0.5341, 0.0), (1.386, -0.5201, 0.1871), (1.281, -0.4806, 0.3418), (1.125, -0.4224, 0.4375), (0.9474, -0.3556, 0.4575), (0.7771, -0.2916, 0.3984), (0.644, -0.2417, 0.2704), (0.5712, -0.2144, 0.09564), (0.5712, -0.2144, -0.09564), (0.644, -0.2417, -0.2704), (0.7771, -0.2916, -0.3984), (0.9474, -0.3556, -0.4575), (1.125, -0.4224, -0.4375), (1.281, -0.4806, -0.3418), (1.386, -0.5201, -0.1871), (1.496, -0.2714, 0.0), (1.456, -0.2643, 0.1871), (1.346, -0.2442, 0.3418), (1.183, -0.2147, 0.4375), (0.9957, -0.1807, 0.4575), (0.8167, -0.1482, 0.3984), (0.6768, -0.1228, 0.2704), (0.6002, -0.1089, 0.09564), (0.6002, -0.1089, -0.09564), (0.6768, -0.1228, -0.2704), (0.8167, -0.1482, -0.3984), (0.9957, -0.1807, -0.4575), (1.183, -0.2147, -0.4375), (1.346, -0.2442, -0.3418), (1.456, -0.2643, -0.1871)], [], [(0, 15, 16, 1), (1, 16, 17, 2), (2, 17, 18, 3), (3, 18, 19, 4), (4, 19, 20, 5), (5, 20, 21, 6), (6, 21, 22, 7), (7, 22, 23, 8), (8, 23, 24, 9), (9, 24, 25, 10), (10, 25, 26, 11), (11, 26, 27, 12), (12, 27, 28, 13), (13, 28, 29, 14), (14, 29, 15, 0), (15, 30, 31, 16), (16, 31, 32, 17), (17, 32, 33, 18), (18, 33, 34, 19), (19, 34, 35, 20), (20, 35, 36, 21), (21, 36, 37, 22), (22, 37, 38, 23), (23, 38, 39, 24), (24, 39, 40, 25), (25, 40, 41, 26), (26, 41, 42, 27), (27, 42, 43, 28), (28, 43, 44, 29), (29, 44, 30, 15), (30, 45, 46, 31), (31, 46, 47, 32), (32, 47, 48, 33), (33, 48, 49, 34), (34, 49, 50, 35), (35, 50, 51, 36), (36, 51, 52, 37), (37, 52, 53, 38), (38, 53, 54, 39), (39, 54, 55, 40), (40, 55, 56, 41), (41, 56, 57, 42), (42, 57, 58, 43), (43, 58, 59, 44), (44, 59, 45, 30), (45, 60, 61, 46), (46, 61, 62, 47), (47, 62, 63, 48), (48, 63, 64, 49), (49, 64, 65, 50), (50, 65, 66, 51), (51, 66, 67, 52), (52, 67, 68, 53), (53, 68, 69, 54), (54, 69, 70, 55), (55, 70, 71, 56), (56, 71, 72, 57), (57, 72, 73, 58), (58, 73, 74, 59), (59, 74, 60, 45), (60, 75, 76, 61), (61, 76, 77, 62), (62, 77, 78, 63), (63, 78, 79, 64), (64, 79, 80, 65), (65, 80, 81, 66), (66, 81, 82, 67), (67, 82, 83, 68), (68, 83, 84, 69), (69, 84, 85, 70), (70, 85, 86, 71), (71, 86, 87, 72), (72, 87, 88, 73), (73, 88, 89, 74), (74, 89, 75, 60), (75, 90, 91, 76), (76, 91, 92, 77), (77, 92, 93, 78), (78, 93, 94, 79), (79, 94, 95, 80), (80, 95, 96, 81), (81, 96, 97, 82), (82, 97, 98, 83), (83, 98, 99, 84), (84, 99, 100, 85), (85, 100, 101, 86), (86, 101, 102, 87), (87, 102, 103, 88), (88, 103, 104, 89), (89, 104, 90, 75), (90, 105, 106, 91), (91, 106, 107, 92), (92, 107, 108, 93), (93, 108, 109, 94), (94, 109, 110, 95), (95, 110, 111, 96), (96, 111, 112, 97), (97, 112, 113, 98), (98, 113, 114, 99), (99, 114, 115, 100), (100, 115, 116, 101), (101, 116, 117, 102), (102, 117, 118, 103), (103, 118, 119, 104), (104, 119, 105, 90), (105, 120, 121, 106), (106, 121, 122, 107), (107, 122, 123, 108), (108, 123, 124, 109), (109, 124, 125, 110), (110, 125, 126, 111), (111, 126, 127, 112), (112, 127, 128, 113), (113, 128, 129, 114), (114, 129, 130, 115), (115, 130, 131, 116), (116, 131, 132, 117), (117, 132, 133, 118), (118, 133, 134, 119), (119, 134, 120, 105), (120, 135, 136, 121), (121, 136, 137, 122), (122, 137, 138, 123), (123, 138, 139, 124), (124, 139, 140, 125), (125, 140, 141, 126), (126, 141, 142, 127), (127, 142, 143, 128), (128, 143, 144, 129), (129, 144, 145, 130), (130, 145, 146, 131), (131, 146, 147, 132), (132, 147, 148, 133), (133, 148, 149, 134), (134, 149, 135, 120), (135, 150, 151, 136), (136, 151, 152, 137), (137, 152, 153, 138), (138, 153, 154, 139), (139, 154, 155, 140), (140, 155, 156, 141), (141, 156, 157, 142), (142, 157, 158, 143), (143, 158, 159, 144), (144, 159, 160, 145), (145, 160, 161, 146), (146, 161, 162, 147), (147, 162, 163, 148), (148, 163, 164, 149), (149, 164, 150, 135), (150, 165, 166, 151), (151, 166, 167, 152), (152, 167, 168, 153), (153, 168, 169, 154), (154, 169, 170, 155), (155, 170, 171, 156), (156, 171, 172, 157), (157, 172, 173, 158), (158, 173, 174, 159), (159, 174, 175, 160), (160, 175, 176, 161), (161, 176, 177, 162), (162, 177, 178, 163), (163, 178, 179, 164), (164, 179, 165, 150), (165, 180, 181, 166), (166, 181, 182, 167), (167, 182, 183, 168), (168, 183, 184, 169), (169, 184, 185, 170), (170, 185, 186, 171), (171, 186, 187, 172), (172, 187, 188, 173), (173, 188, 189, 174), (174, 189, 190, 175), (175, 190, 191, 176), (176, 191, 192, 177), (177, 192, 193, 178), (178, 193, 194, 179), (179, 194, 180, 165), (180, 195, 196, 181), (181, 196, 197, 182), (182, 197, 198, 183), (183, 198, 199, 184), (184, 199, 200, 185), (185, 200, 201, 186), (186, 201, 202, 187), (187, 202, 203, 188), (188, 203, 204, 189), (189, 204, 205, 190), (190, 205, 206, 191), (191, 206, 207, 192), (192, 207, 208, 193), (193, 208, 209, 194), (194, 209, 195, 180), (195, 210, 211, 196), (196, 211, 212, 197), (197, 212, 213, 198), (198, 213, 214, 199), (199, 214, 215, 200), (200, 215, 216, 201), (201, 216, 217, 202), (202, 217, 218, 203), (203, 218, 219, 204), (204, 219, 220, 205), (205, 220, 221, 206), (206, 221, 222, 207), (207, 222, 223, 208), (208, 223, 224, 209), (209, 224, 210, 195), (210, 225, 226, 211), (211, 226, 227, 212), (212, 227, 228, 213), (213, 228, 229, 214), (214, 229, 230, 215), (215, 230, 231, 216), (216, 231, 232, 217), (217, 232, 233, 218), (218, 233, 234, 219), (219, 234, 235, 220), (220, 235, 236, 221), (221, 236, 237, 222), (222, 237, 238, 223), (223, 238, 239, 224), (224, 239, 225, 210), (225, 240, 241, 226), (226, 241, 242, 227), (227, 242, 243, 228), (228, 243, 244, 229), (229, 244, 245, 230), (230, 245, 246, 231), (231, 246, 247, 232), (232, 247, 248, 233), (233, 248, 249, 234), (234, 249, 250, 235), (235, 250, 251, 236), (236, 251, 252, 237), (237, 252, 253, 238), (238, 253, 254, 239), (239, 254, 240, 225), (240, 255, 256, 241), (241, 256, 257, 242), (242, 257, 258, 243), (243, 258, 259, 244), (244, 259, 260, 245), (245, 260, 261, 246), (246, 261, 262, 247), (247, 262, 263, 248), (248, 263, 264, 249), (249, 264, 265, 250), (250, 265, 266, 251), (251, 266, 267, 252), (252, 267, 268, 253), (253, 268, 269, 254), (254, 269, 255, 240), (255, 270, 271, 256), (256, 271, 272, 257), (257, 272, 273, 258), (258, 273, 274, 259), (259, 274, 275, 260), (260, 275, 276, 261), (261, 276, 277, 262), (262, 277, 278, 263), (263, 278, 279, 264), (264, 279, 280, 265), (265, 280, 281, 266), (266, 281, 282, 267), (267, 282, 283, 268), (268, 283, 284, 269), (269, 284, 270, 255), (270, 285, 286, 271), (271, 286, 287, 272), (272, 287, 288, 273), (273, 288, 289, 274), (274, 289, 290, 275), (275, 290, 291, 276), (276, 291, 292, 277), (277, 292, 293, 278), (278, 293, 294, 279), (279, 294, 295, 280), (280, 295, 296, 281), (281, 296, 297, 282), (282, 297, 298, 283), (283, 298, 299, 284), (284, 299, 285, 270), (285, 300, 301, 286), (286, 301, 302, 287), (287, 302, 303, 288), (288, 303, 304, 289), (289, 304, 305, 290), (290, 305, 306, 291), (291, 306, 307, 292), (292, 307, 308, 293), (293, 308, 309, 294), (294, 309, 310, 295), (295, 310, 311, 296), (296, 311, 312, 297), (297, 312, 313, 298), (298, 313, 314, 299), (299, 314, 300, 285), (300, 315, 316, 301), (301, 316, 317, 302), (302, 317, 318, 303), (303, 318, 319, 304), (304, 319, 320, 305), (305, 320, 321, 306), (306, 321, 322, 307), (307, 322, 323, 308), (308, 323, 324, 309), (309, 324, 325, 310), (310, 325, 326, 311), (311, 326, 327, 312), (312, 327, 328, 313), (313, 328, 329, 314), (314, 329, 315, 300), (315, 330, 331, 316), (316, 331, 332, 317), (317, 332, 333, 318), (318, 333, 334, 319), (319, 334, 335, 320), (320, 335, 336, 321), (321, 336, 337, 322), (322, 337, 338, 323), (323, 338, 339, 324), (324, 339, 340, 325), (325, 340, 341, 326), (326, 341, 342, 327), (327, 342, 343, 328), (328, 343, 344, 329), (329, 344, 330, 315), (330, 345, 346, 331), (331, 346, 347, 332), (332, 347, 348, 333), (333, 348, 349, 334), (334, 349, 350, 335), (335, 350, 351, 336), (336, 351, 352, 337), (337, 352, 353, 338), (338, 353, 354, 339), (339, 354, 355, 340), (340, 355, 356, 341), (341, 356, 357, 342), (342, 357, 358, 343), (343, 358, 359, 344), (344, 359, 345, 330), (345, 360, 361, 346), (346, 361, 362, 347), (347, 362, 363, 348), (348, 363, 364, 349), (349, 364, 365, 350), (350, 365, 366, 351), (351, 366, 367, 352), (352, 367, 368, 353), (353, 368, 369, 354), (354, 369, 370, 355), (355, 370, 371, 356), (356, 371, 372, 357), (357, 372, 373, 358), (358, 373, 374, 359), (359, 374, 360, 345), (360, 375, 376, 361), (361, 376, 377, 362), (362, 377, 378, 363), (363, 378, 379, 364), (364, 379, 380, 365), (365, 380, 381, 366), (366, 381, 382, 367), (367, 382, 383, 368), (368, 383, 384, 369), (369, 384, 385, 370), (370, 385, 386, 371), (371, 386, 387, 372), (372, 387, 388, 373), (373, 388, 389, 374), (374, 389, 375, 360), (375, 390, 391, 376), (376, 391, 392, 377), (377, 392, 393, 378), (378, 393, 394, 379), (379, 394, 395, 380), (380, 395, 396, 381), (381, 396, 397, 382), (382, 397, 398, 383), (383, 398, 399, 384), (384, 399, 400, 385), (385, 400, 401, 386), (386, 401, 402, 387), (387, 402, 403, 388), (388, 403, 404, 389), (389, 404, 390, 375), (390, 405, 406, 391), (391, 406, 407, 392), (392, 407, 408, 393), (393, 408, 409, 394), (394, 409, 410, 395), (395, 410, 411, 396), (396, 411, 412, 397), (397, 412, 413, 398), (398, 413, 414, 399), (399, 414, 415, 400), (400, 415, 416, 401), (401, 416, 417, 402), (402, 417, 418, 403), (403, 418, 419, 404), (404, 419, 405, 390), (405, 420, 421, 406), (406, 421, 422, 407), (407, 422, 423, 408), (408, 423, 424, 409), (409, 424, 425, 410), (410, 425, 426, 411), (411, 426, 427, 412), (412, 427, 428, 413), (413, 428, 429, 414), (414, 429, 430, 415), (415, 430, 431, 416), (416, 431, 432, 417), (417, 432, 433, 418), (418, 433, 434, 419), (419, 434, 420, 405), (420, 435, 436, 421), (421, 436, 437, 422), (422, 437, 438, 423), (423, 438, 439, 424), (424, 439, 440, 425), (425, 440, 441, 426), (426, 441, 442, 427), (427, 442, 443, 428), (428, 443, 444, 429), (429, 444, 445, 430), (430, 445, 446, 431), (431, 446, 447, 432), (432, 447, 448, 433), (433, 448, 449, 434), (434, 449, 435, 420), (435, 450, 451, 436), (436, 451, 452, 437), (437, 452, 453, 438), (438, 453, 454, 439), (439, 454, 455, 440), (440, 455, 456, 441), (441, 456, 457, 442), (442, 457, 458, 443), (443, 458, 459, 444), (444, 459, 460, 445), (445, 460, 461, 446), (446, 461, 462, 447), (447, 462, 463, 448), (448, 463, 464, 449), (449, 464, 450, 435), (450, 465, 466, 451), (451, 466, 467, 452), (452, 467, 468, 453), (453, 468, 469, 454), (454, 469, 470, 455), (455, 470, 471, 456), (456, 471, 472, 457), (457, 472, 473, 458), (458, 473, 474, 459), (459, 474, 475, 460), (460, 475, 476, 461), (461, 476, 477, 462), (462, 477, 478, 463), (463, 478, 479, 464), (464, 479, 465, 450), (465, 480, 481, 466), (466, 481, 482, 467), (467, 482, 483, 468), (468, 483, 484, 469), (469, 484, 485, 470), (470, 485, 486, 471), (471, 486, 487, 472), (472, 487, 488, 473), (473, 488, 489, 474), (474, 489, 490, 475), (475, 490, 491, 476), (476, 491, 492, 477), (477, 492, 493, 478), (478, 493, 494, 479), (479, 494, 480, 465), (480, 495, 496, 481), (481, 496, 497, 482), (482, 497, 498, 483), (483, 498, 499, 484), (484, 499, 500, 485), (485, 500, 501, 486), (486, 501, 502, 487), (487, 502, 503, 488), (488, 503, 504, 489), (489, 504, 505, 490), (490, 505, 506, 491), (491, 506, 507, 492), (492, 507, 508, 493), (493, 508, 509, 494), (494, 509, 495, 480), (495, 510, 511, 496), (496, 511, 512, 497), (497, 512, 513, 498), (498, 513, 514, 499), (499, 514, 515, 500), (500, 515, 516, 501), (501, 516, 517, 502), (502, 517, 518, 503), (503, 518, 519, 504), (504, 519, 520, 505), (505, 520, 521, 506), (506, 521, 522, 507), (507, 522, 523, 508), (508, 523, 524, 509), (509, 524, 510, 495), (510, 0, 1, 511), (511, 1, 2, 512), (512, 2, 3, 513), (513, 3, 4, 514), (514, 4, 5, 515), (515, 5, 6, 516), (516, 6, 7, 517), (517, 7, 8, 518), (518, 8, 9, 519), (519, 9, 10, 520), (520, 10, 11, 521), (521, 11, 12, 522), (522, 12, 13, 523), (523, 13, 14, 524), (524, 14, 0, 510)])
me_torus_004.polygons.foreach_set('use_smooth', [True] * 525)
me_torus_004.materials.append(mat_material_001)
me_torus_004.use_remesh_preserve_volume = False
me_torus_004.use_remesh_preserve_attributes = False
me_torus_004.use_mirror_vertex_groups = False
me_torus_004.update()
me_cylinder_003 = bpy.data.meshes.new('Cylinder.003')
me_cylinder_003.from_pydata([(-0.1009, 0.6584, -0.8987), (-0.2644, 1.502, 1.451), (0.1608, 0.6571, -0.8987), (0.3326, 1.499, 1.451), (0.4021, 0.5558, -0.8987), (0.8829, 1.268, 1.451), (0.5862, 0.3699, -0.8987), (1.303, 0.8438, 1.451), (0.6851, 0.1276, -0.8987), (1.529, 0.2911, 1.451), (0.6839, -0.1341, -0.8987), (1.526, -0.3058, 1.451), (0.5825, -0.3753, -0.8987), (1.295, -0.8562, 1.451), (0.3966, -0.5595, -0.8987), (0.8705, -1.276, 1.451), (0.1543, -0.6584, -0.8987), (0.3178, -1.502, 1.451), (-0.1073, -0.6571, -0.8987), (-0.2791, -1.499, 1.451), (-0.3486, -0.5558, -0.8987), (-0.8295, -1.268, 1.451), (-0.5327, -0.3699, -0.8987), (-1.25, -0.8438, 1.451), (-0.6317, -0.1276, -0.8987), (-1.475, -0.2911, 1.451), (-0.6304, 0.1341, -0.8987), (-1.472, 0.3058, 1.451), (-0.5291, 0.3753, -0.8987), (-1.241, 0.8562, 1.451), (-0.3431, 0.5595, -0.8987), (-0.817, 1.276, 1.451), (-0.2066, 1.204, -0.3111), (0.2719, 1.202, -0.3111), (0.713, 1.016, -0.3111), (1.05, 0.6763, -0.3111), (1.231, 0.2333, -0.3111), (1.228, -0.2451, -0.3111), (1.043, -0.6863, -0.3111), (0.703, -1.023, -0.3111), (0.2601, -1.204, -0.3111), (-0.2184, -1.202, -0.3111), (-0.6596, -1.016, -0.3111), (-0.9962, -0.6763, -0.3111), (-1.177, -0.2333, -0.3111), (-1.175, 0.2451, -0.3111), (-0.9896, 0.6863, -0.3111), (-0.6496, 1.023, -0.3111), (-0.2322, 1.336, 0.01629), (0.2988, 1.334, 0.01629), (0.7884, 1.128, 0.01629), (1.162, 0.7506, 0.01629), (1.363, 0.259, 0.01629), (1.36, -0.2721, 0.01629), (1.155, -0.7617, 0.01629), (0.7773, -1.135, 0.01629), (0.2857, -1.336, 0.01629), (-0.2453, -1.334, 0.01629), (-0.7349, -1.128, 0.01629), (-1.109, -0.7506, 0.01629), (-1.309, -0.259, 0.01629), (-1.307, 0.2721, 0.01629), (-1.101, 0.7617, 0.01629), (-0.7238, 1.135, 0.01629), (-0.2695, 1.528, 0.6764), (0.3379, 1.525, 0.6764), (0.898, 1.29, 0.6764), (1.325, 0.8586, 0.6764), (1.555, 0.2962, 0.6764), (1.552, -0.3112, 0.6764), (1.317, -0.8712, 0.6764), (0.8853, -1.299, 0.6764), (0.323, -1.528, 0.6764), (-0.2845, -1.525, 0.6764), (-0.8445, -1.29, 0.6764), (-1.272, -0.8586, 0.6764), (-1.502, -0.2962, 0.6764), (-1.499, 0.3112, 0.6764), (-1.263, 0.8712, 0.6764), (-0.8318, 1.299, 0.6764), (-0.2816, 1.591, 1.089), (0.3507, 1.588, 1.089), (0.9337, 1.343, 1.089), (1.379, 0.8937, 1.089), (1.618, 0.3084, 1.089), (1.615, -0.324, 1.089), (1.37, -0.907, 1.089), (0.9205, -1.352, 1.089), (0.3351, -1.591, 1.089), (-0.2972, -1.588, 1.089), (-0.8802, -1.343, 1.089), (-1.325, -0.8937, 1.089), (-1.564, -0.3084, 1.089), (-1.561, 0.324, 1.089), (-1.316, 0.907, 1.089), (-0.867, 1.352, 1.089), (-0.2843, 1.605, 1.385), (0.3535, 1.602, 1.385), (0.9416, 1.355, 1.385), (1.39, 0.9015, 1.385), (1.632, 0.3111, 1.385), (1.628, -0.3268, 1.385), (1.382, -0.9149, 1.385), (0.9283, -1.364, 1.385), (0.3378, -1.605, 1.385), (-0.3001, -1.602, 1.385), (-0.8881, -1.355, 1.385), (-1.337, -0.9015, 1.385), (-1.578, -0.3111, 1.385), (-1.575, 0.3268, 1.385), (-1.328, 0.9149, 1.385), (-0.8748, 1.364, 1.385), (0.1862, 0.7817, -0.8637), (0.4732, 0.6612, -0.8637), (0.6922, 0.44, -0.8637), (0.81, 0.1518, -0.8637), (0.8084, -0.1595, -0.8637), (0.6879, -0.4465, -0.8637), (0.4667, -0.6655, -0.8637), (0.1785, -0.7832, -0.8637), (-0.1328, -0.7817, -0.8637), (-0.4198, -0.6612, -0.8637), (-0.6388, -0.44, -0.8637), (-0.7565, -0.1518, -0.8637), (-0.755, 0.1595, -0.8637), (-0.6344, 0.4465, -0.8637), (-0.4133, 0.6655, -0.8637), (-0.1251, 0.7832, -0.8637), (-0.1199, 0.7566, -0.8987), (0.1808, 0.7551, -0.8987), (0.458, 0.6387, -0.8987), (0.6696, 0.425, -0.8987), (0.7833, 0.1466, -0.8987), (0.7818, -0.1541, -0.8987), (0.6654, -0.4313, -0.8987), (0.4517, -0.6429, -0.8987), (0.1734, -0.7566, -0.8987), (-0.1273, -0.7551, -0.8987), (-0.4046, -0.6387, -0.8987), (-0.6162, -0.425, -0.8987), (-0.7299, -0.1466, -0.8987), (-0.7284, 0.1541, -0.8987), (-0.612, 0.4313, -0.8987), (-0.3983, 0.6429, -0.8987), (0.3539, 1.604, 1.451), (-0.2847, 1.607, 1.451), (0.9428, 1.357, 1.451), (1.392, 0.9027, 1.451), (1.634, 0.3115, 1.451), (1.631, -0.3272, 1.451), (1.383, -0.9161, 1.451), (0.9295, -1.365, 1.451), (0.3382, -1.607, 1.451), (-0.3005, -1.604, 1.451), (-0.8893, -1.357, 1.451), (-1.339, -0.9027, 1.451), (-1.58, -0.3115, 1.451), (-1.577, 0.3272, 1.451), (-1.33, 0.9161, 1.451), (-0.876, 1.365, 1.451), (-0.2644, 1.502, 1.451), (0.3326, 1.499, 1.451), (0.8829, 1.268, 1.451), (1.303, 0.8438, 1.451), (1.529, 0.2911, 1.451), (1.526, -0.3058, 1.451), (1.295, -0.8562, 1.451), (0.8705, -1.276, 1.451), (0.3178, -1.502, 1.451), (-0.2791, -1.499, 1.451), (-0.8295, -1.268, 1.451), (-1.25, -0.8438, 1.451), (-1.475, -0.2911, 1.451), (-1.472, 0.3058, 1.451), (-1.241, 0.8562, 1.451), (-0.817, 1.276, 1.451), (-0.1107, 0.709, -0.8176), (0.1711, 0.7076, -0.8176), (0.4309, 0.5985, -0.8176), (0.6292, 0.3983, -0.8176), (0.7357, 0.1374, -0.8176), (0.7343, -0.1444, -0.8176), (0.6252, -0.4042, -0.8176), (0.425, -0.6024, -0.8176), (0.1641, -0.709, -0.8176), (-0.1176, -0.7076, -0.8176), (-0.3774, -0.5985, -0.8176), (-0.5757, -0.3983, -0.8176), (-0.6822, -0.1374, -0.8176), (-0.6809, 0.1444, -0.8176), (-0.5718, 0.4042, -0.8176), (-0.3715, 0.6024, -0.8176), (-0.1341, -0.7885, -0.783), (-0.4236, -0.6669, -0.783), (0.4771, 0.6669, -0.783), (0.698, 0.4438, -0.783), (-0.6445, -0.4438, -0.783), (0.8167, 0.1531, -0.783), (-0.7633, -0.1531, -0.783), (0.8152, -0.1609, -0.783), (-0.7617, 0.1609, -0.783), (0.6936, -0.4503, -0.783), (-0.6401, 0.4503, -0.783), (0.4705, -0.6713, -0.783), (-0.4171, 0.6713, -0.783), (0.1798, -0.79, -0.783), (-0.1264, 0.79, -0.783), (0.1876, 0.7885, -0.783), (0.1876, 0.7885, -0.8176), (-0.1264, 0.79, -0.8176), (0.4771, 0.6669, -0.8176), (0.698, 0.4438, -0.8176), (0.8167, 0.1531, -0.8176), (0.8152, -0.1609, -0.8176), (0.6936, -0.4503, -0.8176), (0.4705, -0.6713, -0.8176), (0.1798, -0.79, -0.8176), (-0.1341, -0.7885, -0.8176), (-0.4236, -0.6669, -0.8176), (-0.6445, -0.4438, -0.8176), (-0.7633, -0.1531, -0.8176), (-0.7617, 0.1609, -0.8176), (-0.6401, 0.4503, -0.8176), (-0.4171, 0.6713, -0.8176), (-0.8192, -1.253, 1.358), (1.288, 0.8336, 1.358), (-1.234, -0.8336, 1.358), (1.511, 0.2876, 1.358), (-1.457, -0.2876, 1.358), (1.508, -0.3021, 1.358), (-1.454, 0.3021, 1.358), (1.279, -0.8459, 1.358), (-1.226, 0.8459, 1.358), (0.8603, -1.261, 1.358), (-0.8068, 1.261, 1.358), (0.3143, -1.484, 1.358), (0.3289, 1.481, 1.358), (-0.2754, -1.481, 1.358), (0.8726, 1.253, 1.358), (-0.2609, 1.484, 1.358), (-0.2628, -1.419, 0.8833), (0.8373, 1.2, 0.8833), (-0.2489, 1.422, 0.8833), (-0.7838, -1.2, 0.8833), (1.235, 0.7987, 0.8833), (-1.181, -0.7987, 0.8833), (1.449, 0.2756, 0.8833), (-1.395, -0.2756, 0.8833), (1.446, -0.2895, 0.8833), (-1.392, 0.2895, 0.8833), (1.227, -0.8105, 0.8833), (-1.174, 0.8105, 0.8833), (0.8254, -1.208, 0.8833), (-0.772, 1.208, 0.8833), (0.3023, -1.422, 0.8833), (0.3162, 1.419, 0.8833), (-0.2057, -1.139, -0.2351), (0.6774, 0.9636, -0.2351), (-0.1945, 1.141, -0.2351), (-0.624, -0.9636, -0.2351), (0.9967, 0.6412, -0.2351), (-0.9432, -0.6412, -0.2351), (1.168, 0.2212, -0.2351), (-1.115, -0.2212, -0.2351), (1.166, -0.2324, -0.2351), (-1.113, 0.2324, -0.2351), (0.9903, -0.6507, -0.2351), (-0.9369, 0.6507, -0.2351), (0.668, -0.9699, -0.2351), (-0.6145, 0.9699, -0.2351), (0.248, -1.141, -0.2351), (0.2592, 1.139, -0.2351), (-0.2746, 1.554, 1.483), (0.3432, 1.551, 1.483), (0.9129, 1.312, 1.483), (1.348, 0.8732, 1.483), (1.581, 0.3013, 1.483), (1.578, -0.3165, 1.483), (1.339, -0.8861, 1.483), (0.9, -1.321, 1.483), (0.328, -1.554, 1.483), (-0.2898, -1.551, 1.483), (-0.8594, -1.312, 1.483), (-1.294, -0.8732, 1.483), (-1.528, -0.3013, 1.483), (-1.525, 0.3165, 1.483), (-1.286, 0.8861, 1.483), (-0.8465, 1.321, 1.483), (1.334, 0.214, -0.3107), (1.418, 0.2293, -0.008084), (1.333, -0.2328, -0.3106), (1.417, -0.2489, -0.007954), (2.347, 0.177, 0.7743), (2.114, 0.1698, 0.683), (2.346, -0.2003, 0.7759), (2.114, -0.1927, 0.6845), (2.325, 0.1749, 0.2286), (2.083, 0.1676, 0.2892), (2.325, -0.2024, 0.2304), (2.084, -0.1948, 0.291), (2.028, 0.1731, -0.1485), (1.86, 0.1658, 0.03533), (2.029, -0.2043, -0.147), (1.861, -0.1966, 0.03672), (1.56, 0.1715, -0.3099), (1.539, 0.1642, -0.06151), (1.562, -0.2058, -0.3095), (1.54, -0.1982, -0.06109), (1.863, -0.1939, 0.824), (1.9, -0.2017, 1.077), (1.864, 0.1778, 0.824), (1.902, 0.1852, 1.077), (1.698, -0.2817, 1.089), (1.652, -0.2706, 0.7304), (1.655, 0.2553, 0.7305), (1.701, 0.2658, 1.089), (2.002, 0.1739, 0.7668), (2.0, -0.1933, 0.7676), (2.155, 0.1812, 1.003), (2.154, -0.201, 1.004)], [], [(96, 145, 144, 97), (97, 144, 146, 98), (98, 146, 147, 99), (99, 147, 148, 100), (100, 148, 149, 101), (101, 149, 150, 102), (102, 150, 151, 103), (103, 151, 152, 104), (104, 152, 153, 105), (105, 153, 154, 106), (106, 154, 155, 107), (107, 155, 156, 108), (108, 156, 157, 109), (109, 157, 158, 110), (11, 9, 164, 165), (110, 158, 159, 111), (111, 159, 145, 96), (0, 2, 4, 6, 8, 10, 12, 14, 16, 18, 20, 22, 24, 26, 28, 30), (126, 47, 32, 127), (125, 46, 47, 126), (124, 45, 46, 125), (123, 44, 45, 124), (122, 43, 44, 123), (121, 42, 43, 122), (120, 41, 42, 121), (119, 40, 41, 120), (118, 39, 40, 119), (117, 38, 39, 118), (116, 37, 38, 117), (115, 36, 37, 116), (114, 35, 36, 115), (113, 34, 35, 114), (112, 33, 34, 113), (127, 32, 33, 112), (47, 63, 48, 32), (46, 62, 63, 47), (45, 61, 62, 46), (44, 60, 61, 45), (43, 59, 60, 44), (42, 58, 59, 43), (41, 57, 58, 42), (40, 56, 57, 41), (39, 55, 56, 40), (38, 54, 55, 39), (37, 53, 54, 38), (35, 51, 52, 36), (34, 50, 51, 35), (33, 49, 50, 34), (32, 48, 49, 33), (63, 79, 64, 48), (62, 78, 79, 63), (61, 77, 78, 62), (60, 76, 77, 61), (59, 75, 76, 60), (58, 74, 75, 59), (57, 73, 74, 58), (56, 72, 73, 57), (55, 71, 72, 56), (54, 70, 71, 55), (53, 69, 70, 54), (52, 68, 69, 53), (51, 67, 68, 52), (50, 66, 67, 51), (49, 65, 66, 50), (48, 64, 65, 49), (79, 95, 80, 64), (78, 94, 95, 79), (77, 93, 94, 78), (76, 92, 93, 77), (75, 91, 92, 76), (74, 90, 91, 75), (73, 89, 90, 74), (72, 88, 89, 73), (71, 87, 88, 72), (70, 86, 87, 71), (69, 85, 86, 70), (306, 307, 291, 290), (67, 83, 84, 68), (66, 82, 83, 67), (65, 81, 82, 66), (64, 80, 81, 65), (95, 111, 96, 80), (94, 110, 111, 95), (93, 109, 110, 94), (92, 108, 109, 93), (91, 107, 108, 92), (90, 106, 107, 91), (89, 105, 106, 90), (88, 104, 105, 89), (87, 103, 104, 88), (86, 102, 103, 87), (85, 101, 102, 86), (84, 100, 101, 85), (83, 99, 100, 84), (82, 98, 99, 83), (81, 97, 98, 82), (80, 96, 97, 81), (128, 127, 112, 129), (129, 112, 113, 130), (130, 113, 114, 131), (131, 114, 115, 132), (132, 115, 116, 133), (133, 116, 117, 134), (134, 117, 118, 135), (135, 118, 119, 136), (136, 119, 120, 137), (137, 120, 121, 138), (138, 121, 122, 139), (139, 122, 123, 140), (140, 123, 124, 141), (141, 124, 125, 142), (142, 125, 126, 143), (143, 126, 127, 128), (2, 0, 128, 129), (4, 2, 129, 130), (6, 4, 130, 131), (8, 6, 131, 132), (10, 8, 132, 133), (12, 10, 133, 134), (14, 12, 134, 135), (16, 14, 135, 136), (18, 16, 136, 137), (20, 18, 137, 138), (22, 20, 138, 139), (24, 22, 139, 140), (26, 24, 140, 141), (28, 26, 141, 142), (30, 28, 142, 143), (0, 30, 143, 128), (272, 273, 144, 145), (273, 274, 146, 144), (274, 275, 147, 146), (275, 276, 148, 147), (276, 277, 149, 148), (277, 278, 150, 149), (278, 279, 151, 150), (279, 280, 152, 151), (280, 281, 153, 152), (281, 282, 154, 153), (282, 283, 155, 154), (283, 284, 156, 155), (284, 285, 157, 156), (285, 286, 158, 157), (286, 287, 159, 158), (287, 272, 145, 159), (193, 192, 217, 218), (27, 25, 172, 173), (13, 11, 165, 166), (29, 27, 173, 174), (15, 13, 166, 167), (31, 29, 174, 175), (17, 15, 167, 168), (3, 1, 160, 161), (1, 31, 175, 160), (19, 17, 168, 169), (5, 3, 161, 162), (21, 19, 169, 170), (7, 5, 162, 163), (23, 21, 170, 171), (9, 7, 163, 164), (25, 23, 171, 172), (177, 176, 191, 190, 189, 188, 187, 186, 185, 184, 183, 182, 181, 180, 179, 178), (195, 194, 210, 211), (196, 193, 218, 219), (197, 195, 211, 212), (198, 196, 219, 220), (199, 197, 212, 213), (200, 198, 220, 221), (201, 199, 213, 214), (202, 200, 221, 222), (203, 201, 214, 215), (204, 202, 222, 223), (205, 203, 215, 216), (207, 206, 209, 208), (206, 204, 223, 209), (192, 205, 216, 217), (194, 207, 208, 210), (257, 271, 207, 194), (256, 270, 205, 192), (258, 269, 204, 206), (271, 258, 206, 207), (270, 268, 203, 205), (269, 267, 202, 204), (268, 266, 201, 203), (267, 265, 200, 202), (266, 264, 199, 201), (265, 263, 198, 200), (264, 262, 197, 199), (263, 261, 196, 198), (262, 260, 195, 197), (261, 259, 193, 196), (260, 257, 194, 195), (259, 256, 192, 193), (176, 177, 208, 209), (177, 178, 210, 208), (178, 179, 211, 210), (179, 180, 212, 211), (180, 181, 213, 212), (181, 182, 214, 213), (182, 183, 215, 214), (183, 184, 216, 215), (184, 185, 217, 216), (185, 186, 218, 217), (186, 187, 219, 218), (187, 188, 220, 219), (188, 189, 221, 220), (189, 190, 222, 221), (190, 191, 223, 222), (191, 176, 209, 223), (170, 169, 237, 224), (163, 162, 238, 225), (171, 170, 224, 226), (164, 163, 225, 227), (172, 171, 226, 228), (165, 164, 227, 229), (173, 172, 228, 230), (166, 165, 229, 231), (174, 173, 230, 232), (167, 166, 231, 233), (175, 174, 232, 234), (168, 167, 233, 235), (161, 160, 239, 236), (160, 175, 234, 239), (169, 168, 235, 237), (162, 161, 236, 238), (224, 237, 240, 243), (225, 238, 241, 244), (226, 224, 243, 245), (227, 225, 244, 246), (228, 226, 245, 247), (229, 227, 246, 248), (230, 228, 247, 249), (231, 229, 248, 250), (232, 230, 249, 251), (233, 231, 250, 252), (234, 232, 251, 253), (235, 233, 252, 254), (236, 239, 242, 255), (239, 234, 253, 242), (237, 235, 254, 240), (238, 236, 255, 241), (243, 240, 256, 259), (244, 241, 257, 260), (245, 243, 259, 261), (246, 244, 260, 262), (247, 245, 261, 263), (248, 246, 262, 264), (249, 247, 263, 265), (250, 248, 264, 266), (251, 249, 265, 267), (252, 250, 266, 268), (253, 251, 267, 269), (254, 252, 268, 270), (255, 242, 258, 271), (242, 253, 269, 258), (240, 254, 270, 256), (241, 255, 271, 257), (31, 1, 272, 287), (29, 31, 287, 286), (27, 29, 286, 285), (25, 27, 285, 284), (23, 25, 284, 283), (21, 23, 283, 282), (19, 21, 282, 281), (17, 19, 281, 280), (15, 17, 280, 279), (13, 15, 279, 278), (11, 13, 278, 277), (9, 11, 277, 276), (7, 9, 276, 275), (5, 7, 275, 274), (3, 5, 274, 273), (1, 3, 273, 272), (305, 289, 291, 307), (52, 289, 288, 36), (304, 306, 290, 288), (317, 316, 293, 295), (292, 294, 298, 296), (316, 318, 292, 293), (318, 319, 294, 292), (319, 317, 295, 294), (299, 297, 301, 303), (294, 295, 299, 298), (295, 293, 297, 299), (293, 292, 296, 297), (301, 300, 304, 305), (297, 296, 300, 301), (296, 298, 302, 300), (298, 299, 303, 302), (300, 302, 306, 304), (302, 303, 307, 306), (303, 301, 305, 307), (290, 291, 53, 37), (289, 52, 53, 291), (289, 305, 304, 288), (288, 290, 37, 36), (315, 312, 309, 311), (314, 315, 311, 310), (313, 314, 310, 308), (312, 313, 308, 309), (85, 69, 313, 312), (69, 68, 314, 313), (68, 84, 315, 314), (84, 85, 312, 315), (309, 308, 317, 319), (311, 309, 319, 318), (310, 311, 318, 316), (308, 310, 316, 317)])
me_cylinder_003.polygons.foreach_set('use_smooth', [True] * 308)
me_cylinder_003.materials.append(mat_material_003)
me_cylinder_003.use_remesh_preserve_volume = False
me_cylinder_003.use_remesh_preserve_attributes = False
me_cylinder_003.use_mirror_vertex_groups = False
me_cylinder_003.update()
me_plane_001 = bpy.data.meshes.new('Plane.001')
me_plane_001.from_pydata([(-4.42, -1.0, 0.0), (4.214, -1.0, 0.0), (-4.42, 7.545, 0.0), (4.214, 7.545, 0.0)], [], [(0, 1, 3, 2)])
me_plane_001.use_remesh_preserve_volume = False
me_plane_001.use_remesh_preserve_attributes = False
me_plane_001.use_mirror_vertex_groups = False
me_plane_001.update()
me_cube_002 = bpy.data.meshes.new('Cube.002')
me_cube_002.from_pydata([(-1.0, -1.0, -1.0), (-1.0, -1.0, 1.0), (-1.0, 1.0, -1.0), (-1.0, 1.0, 1.0), (1.0, -1.0, -1.0), (1.0, -1.0, 1.0), (1.0, 1.0, -1.0), (1.0, 1.0, 1.0)], [], [(0, 1, 3, 2), (2, 3, 7, 6), (6, 7, 5, 4), (4, 5, 1, 0), (2, 6, 4, 0), (7, 3, 1, 5)])
_uv = me_cube_002.uv_layers.new(name='UVMap')
_uv.uv.foreach_set('vector', [8.665e-05, 0.5, 8.659e-05, 0.25, 0.25, 0.25, 0.25, 0.5, 0.25, 0.5, 0.25, 0.25, 0.5, 0.25, 0.5, 0.5, 0.5, 0.5, 0.5, 0.25, 0.75, 0.25, 0.75, 0.5, 0.5, 0.75, 0.5, 0.9999, 0.25, 0.9999, 0.25, 0.75, 0.25, 0.5, 0.5, 0.5, 0.5, 0.75, 0.25, 0.75, 0.5, 0.25, 0.25, 0.25, 0.25, 8.662e-05, 0.5, 8.659e-05])
me_cube_002.materials.append(mat_material)
me_cube_002.use_remesh_preserve_volume = False
me_cube_002.use_remesh_preserve_attributes = False
me_cube_002.use_mirror_vertex_groups = False
me_cube_002.update()

# ---- objects
ob_cylinder_002 = bpy.data.objects.new('Cylinder.002', me_cylinder_004)
ob_cylinder_001 = bpy.data.objects.new('Cylinder.001', me_cylinder)
ob_plane = bpy.data.objects.new('Plane', me_plane)
ob_torus_000 = bpy.data.objects.new('Torus.000', me_torus_005)
ob_torus_004 = bpy.data.objects.new('Torus.004', me_torus_004)
ob_lamp = bpy.data.objects.new('Lamp', light_lamp)
ob_camera = bpy.data.objects.new('Camera', cam_camera)
ob_cylinder = bpy.data.objects.new('Cylinder', me_cylinder_003)
ob_plane_001 = bpy.data.objects.new('Plane.001', me_plane_001)
ob_point = bpy.data.objects.new('Point', light_point)
ob_cube = bpy.data.objects.new('Cube', me_cube_002)

# ---- transforms, parenting, visibility, modifiers, constraints
ob_cylinder_002.location = (-1.2, 0.3201, 0.763)
ob_cylinder_002.scale = (0.721, 0.721, 0.721)
ob_cylinder_002.hide_viewport = True
ob_cylinder_002.lineart.crease_threshold = 0.0
_m = ob_cylinder_002.modifiers.new('Subsurf', 'SUBSURF')
_m.uv_smooth = 'PRESERVE_CORNERS'
_m.quality = 2
_m.levels = 3
_m.show_only_control_edges = False
ob_cylinder_001.location = (1.003, -3.591, 0.1771)
ob_cylinder_001.rotation_euler = (0.0, -0.0, 3.026)
ob_cylinder_001.scale = (2.857, 2.857, 2.857)
ob_cylinder_001.hide_viewport = True
ob_cylinder_001.lineart.crease_threshold = 0.0
_m = ob_cylinder_001.modifiers.new('Subsurf', 'SUBSURF')
_m.uv_smooth = 'PRESERVE_CORNERS'
_m.quality = 2
_m.levels = 3
_m.show_only_control_edges = False
ob_plane.location = (3.793, 0.4093, 0.02165)
ob_plane.lineart.crease_threshold = 0.0
ob_torus_000.location = (1.883, -3.331, 0.6077)
ob_torus_000.rotation_euler = (-0.02799, 0.09132, 3.041)
ob_torus_000.lineart.crease_threshold = 0.0
_m = ob_torus_000.modifiers.new('Solidify', 'SOLIDIFY')
_m.thickness = -0.038
_m.nonmanifold_thickness_mode = 'FIXED'
_m.nonmanifold_merge_threshold = 0.0003
_m = ob_torus_000.modifiers.new('Subsurf', 'SUBSURF')
_m.uv_smooth = 'PRESERVE_CORNERS'
_m.quality = 2
_m.levels = 2
_m.show_only_control_edges = False
ob_torus_004.location = (1.883, -3.331, 0.6077)
ob_torus_004.rotation_euler = (-0.02799, 0.09132, 3.041)
ob_torus_004.lineart.crease_threshold = 0.0
_m = ob_torus_004.modifiers.new('Subsurf', 'SUBSURF')
_m.uv_smooth = 'PRESERVE_CORNERS'
_m.quality = 2
_m.levels = 2
_m.show_only_control_edges = False
ob_lamp.location = (5.362, 2.581, 4.226)
ob_lamp.rotation_euler = (0.6503, 0.05522, 1.866)
ob_lamp.lock_rotations_4d = False
ob_lamp.empty_display_type = 'ARROWS'
ob_lamp.color = (0.0, 0.0, 0.0, 0.0)
ob_lamp.lineart.crease_threshold = 0.0
ob_camera.location = (-3.442, 11.19, 5.093)
ob_camera.rotation_euler = (1.24, -0.04168, 3.5)
ob_camera.lock_rotations_4d = False
ob_camera.empty_display_type = 'ARROWS'
ob_camera.color = (0.0, 0.0, 0.0, 0.0)
ob_camera.display_type = 'WIRE'
ob_camera.lineart.crease_threshold = 0.0
ob_cylinder.location = (2.147, 1.18, 0.4224)
ob_cylinder.rotation_euler = (0.0, -0.0, -0.1163)
ob_cylinder.scale = (0.434, 0.434, 0.434)
ob_cylinder.lineart.crease_threshold = 0.0
_m = ob_cylinder.modifiers.new('Subsurf', 'SUBSURF')
_m.uv_smooth = 'PRESERVE_CORNERS'
_m.quality = 2
_m.levels = 2
_m.show_only_control_edges = False
ob_plane_001.location = (1.809, -5.499, 0.02166)
ob_plane_001.lineart.crease_threshold = 0.0
ob_point.location = (1.809, -8.578, 4.152)
ob_point.lineart.crease_threshold = 0.0
ob_cube.location = (1.809, -3.696, 2.02)
ob_cube.rotation_euler = (-0.02288, -0.009174, 0.009944)
ob_cube.lineart.crease_threshold = 0.0

# ---- collection membership
col_collection_1.objects.link(ob_cylinder_002)
col_collection_1.objects.link(ob_cylinder_001)
col_collection_1.objects.link(ob_plane)
col_collection_1.objects.link(ob_torus_000)
col_collection_1.objects.link(ob_torus_004)
col_collection_1.objects.link(ob_lamp)
col_collection_1.objects.link(ob_camera)
col_collection_2.objects.link(ob_cylinder)
col_collection_3.objects.link(ob_plane_001)
col_collection_3.objects.link(ob_point)
col_collection_3.objects.link(ob_cube)

# ---- scene / render settings (as saved in the file)
scene.camera = ob_camera
scene.frame_start = 1; scene.frame_end = 250; scene.frame_set(44)
scene.render.engine = 'CYCLES'
scene.render.image_settings.compression = 7
scene.render.resolution_x = 2024
scene.render.resolution_y = 1309
scene.render.resolution_percentage = 74
scene.render.dither_intensity = 0.0
scene.render.film_transparent = True
scene.cycles.use_denoising = False
scene.cycles.samples = 251
scene.cycles.sampling_pattern = 'TABULATED_SOBOL'
scene.cycles.light_sampling_threshold = 0.09
scene.cycles.use_adaptive_sampling = False
scene.cycles.use_light_tree = False
scene.cycles.blur_glossy = 0.0
scene.cycles.max_bounces = 19
scene.cycles.diffuse_bounces = 61
scene.cycles.glossy_bounces = 66
scene.cycles.transmission_bounces = 239
scene.cycles.volume_bounces = 22
scene.cycles.transparent_max_bounces = 17
scene.cycles.film_exposure = 2.83
scene.cycles.seed = 35
scene.cycles.use_animated_seed = True
scene.cycles.sample_clamp_direct = 0.09
scene.cycles.sample_clamp_indirect = 0.09
scene.view_settings.view_transform = 'Standard'
bpy.context.view_layer.update()
